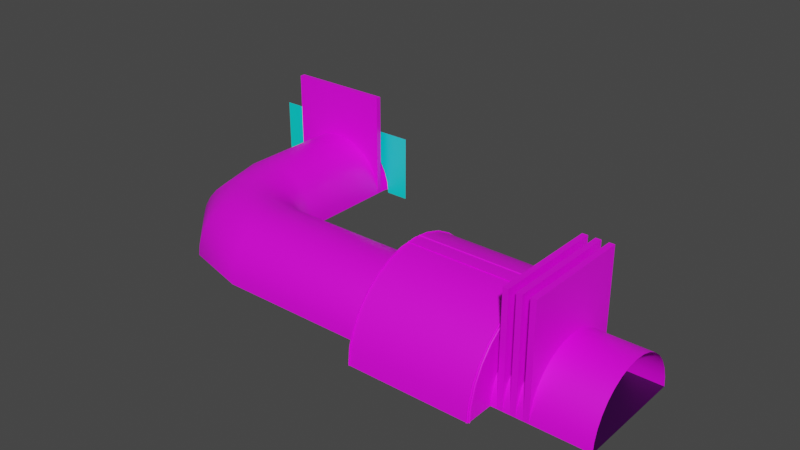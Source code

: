 # Source: C10L2.blend  (saved by Blender 3.5.10; exported with 4.5.12 LTS)
import bpy
from mathutils import Matrix  # noqa: F401  (used for matrix-valued properties, if any)

bpy.ops.wm.read_factory_settings(use_empty=True)
scene = bpy.context.scene
scene.name = 'Scene'

# ---- collections
col_room5 = bpy.data.collections.new('Room5'); scene.collection.children.link(col_room5)

# ---- images (referenced by path relative to the original .blend; pixels are not part of the script)
import os
ASSET_DIR = os.environ.get("B2B_ASSET_DIR", "")  # directory of the original .blend (textures are referenced by path, not embedded)
HERE = os.path.dirname(os.path.abspath(__file__))  # packed textures are extracted next to this script under _unpacked/

def load_image(name, relpath, width, height, colorspace="sRGB"):
    """Load a texture the original file referenced (path relative to the .blend, or extracted next to this script)."""
    p = next((c for c in (os.path.join(HERE, relpath), os.path.join(ASSET_DIR, relpath)) if relpath and os.path.exists(c)), "")
    if p:
        img = bpy.data.images.load(p, check_existing=True)
        img.name = name
    else:  # same state as the original file: an image datablock whose file is absent (Cycles renders it pink)
        img = bpy.data.images.new(name, width, height)
        img.source = "FILE"
        img.filepath = "//" + (relpath or name)
    img.colorspace_settings.name = colorspace
    return img
img_whitebrick_png = load_image('whitebrick.png', 'whitebrick.png', 1024, 1024, 'sRGB')
img_tx_metal_png = load_image('tx_metal.png', 'tx_metal.png', 1024, 1024, 'sRGB')

# ---- materials (node trees are filled in below, after node groups)
mat_skybox = bpy.data.materials.new('Skybox')
mat_uv_asphalt = bpy.data.materials.new('uv_asphalt')
mat_uv_concrete = bpy.data.materials.new('uv_concrete')
mat_uv_metal = bpy.data.materials.new('uv_metal')

# ---- node groups
ng_auto_smooth = bpy.data.node_groups.new('Auto Smooth', 'GeometryNodeTree')
_s = ng_auto_smooth.interface.new_socket(name='Geometry', in_out='OUTPUT', socket_type='NodeSocketGeometry')
_s = ng_auto_smooth.interface.new_socket(name='Geometry', in_out='INPUT', socket_type='NodeSocketGeometry')
_s = ng_auto_smooth.interface.new_socket(name='Angle', in_out='INPUT', socket_type='NodeSocketFloat')
_s.subtype = 'ANGLE'
_s.min_value = 0.0
_s.max_value = 3.142
ng_auto_smooth.is_modifier = True
_N = ng_auto_smooth.nodes; _L = ng_auto_smooth.links
n0 = _N.new('NodeGroupOutput'); n0.name = 'Group Output'; n0.location = (480, -100)
n1 = _N.new('NodeGroupInput'); n1.name = 'Group Input'; n1.location = (-420, -300)
n2 = _N.new('NodeGroupInput'); n2.name = 'Group Input.001'; n2.location = (-60, -100)
n3 = _N.new('GeometryNodeSetShadeSmooth'); n3.name = 'Set Shade Smooth'; n3.location = (120, -100)
n3.domain = 'EDGE'
n4 = _N.new('GeometryNodeSetShadeSmooth'); n4.name = 'Set Shade Smooth.001'; n4.location = (300, -100)
n5 = _N.new('GeometryNodeInputMeshEdgeAngle'); n5.name = 'Edge Angle'; n5.location = (-420, -220)
n6 = _N.new('GeometryNodeInputEdgeSmooth'); n6.name = 'Is Edge Smooth'; n6.location = (-60, -160)
n7 = _N.new('GeometryNodeInputShadeSmooth'); n7.name = 'Is Face Smooth'; n7.location = (-240, -340)
n8 = _N.new('FunctionNodeBooleanMath'); n8.name = 'Boolean Math'; n8.location = (-60, -220)
n9 = _N.new('FunctionNodeCompare'); n9.name = 'Compare'; n9.location = (-240, -180)
n9.operation = 'LESS_EQUAL'
_L.new(n5.outputs[0], n9.inputs[0])
_L.new(n4.outputs[0], n0.inputs[0])
_L.new(n1.outputs[1], n9.inputs[1])
_L.new(n9.outputs[0], n8.inputs[0])
_L.new(n7.outputs[0], n8.inputs[1])
_L.new(n2.outputs[0], n3.inputs[0])
_L.new(n6.outputs[0], n3.inputs[1])
_L.new(n3.outputs[0], n4.inputs[0])
_L.new(n8.outputs[0], n3.inputs[2])
n0.is_active_output = True

# ---- material node trees
mat_skybox.use_nodes = True; mat_skybox.node_tree.nodes.clear()
_N = mat_skybox.node_tree.nodes; _L = mat_skybox.node_tree.links
n0 = _N.new('ShaderNodeBsdfPrincipled'); n0.name = 'Principled BSDF'; n0.location = (10, 300)
n0.distribution = 'GGX'
n0.subsurface_method = 'RANDOM_WALK_SKIN'
n0.inputs[0].default_value = (0.0, 0.8, 0.739, 1.0)
n0.inputs[3].default_value = 1.45
n0.inputs[27].default_value = (0.0, 0.0, 0.0, 1.0)
n0.inputs[28].default_value = 1.0
n1 = _N.new('ShaderNodeOutputMaterial'); n1.name = 'Material Output'; n1.location = (300, 300)
_L.new(n0.outputs[0], n1.inputs[0])
n1.is_active_output = True
mat_uv_asphalt.use_nodes = True; mat_uv_asphalt.node_tree.nodes.clear()
_N = mat_uv_asphalt.node_tree.nodes; _L = mat_uv_asphalt.node_tree.links
n0 = _N.new('ShaderNodeBsdfPrincipled'); n0.name = 'Principled BSDF'; n0.location = (29, 300)
n0.distribution = 'GGX'
n0.subsurface_method = 'RANDOM_WALK_SKIN'
n0.inputs[3].default_value = 1.45
n0.inputs[27].default_value = (0.0, 0.0, 0.0, 1.0)
n0.inputs[28].default_value = 1.0
n1 = _N.new('ShaderNodeOutputMaterial'); n1.name = 'Material Output'; n1.location = (319, 300)
n2 = _N.new('ShaderNodeVectorMath'); n2.name = 'Vector Math'; n2.location = (-191, 277)
n2.operation = 'MULTIPLY'
n3 = _N.new('ShaderNodeTexImage'); n3.name = 'Image Texture'; n3.location = (-503, 91)
n3.image = img_whitebrick_png
n4 = _N.new('ShaderNodeRGB'); n4.name = 'RGB'; n4.location = (-399, 274)
n4.outputs[0].default_value = (0.03272, 0.03465, 0.05088, 1.0)
_L.new(n0.outputs[0], n1.inputs[0])
_L.new(n2.outputs[0], n0.inputs[0])
_L.new(n3.outputs[0], n2.inputs[1])
_L.new(n4.outputs[0], n2.inputs[0])
n1.is_active_output = True
mat_uv_concrete.use_nodes = True; mat_uv_concrete.node_tree.nodes.clear()
_N = mat_uv_concrete.node_tree.nodes; _L = mat_uv_concrete.node_tree.links
n0 = _N.new('ShaderNodeBsdfPrincipled'); n0.name = 'Principled BSDF'; n0.location = (29, 300)
n0.distribution = 'GGX'
n0.subsurface_method = 'RANDOM_WALK_SKIN'
n0.inputs[3].default_value = 1.45
n0.inputs[27].default_value = (0.0, 0.0, 0.0, 1.0)
n0.inputs[28].default_value = 1.0
n1 = _N.new('ShaderNodeOutputMaterial'); n1.name = 'Material Output'; n1.location = (319, 300)
n2 = _N.new('ShaderNodeTexImage'); n2.name = 'Image Texture'; n2.location = (-503, 91)
n2.image = img_whitebrick_png
n3 = _N.new('ShaderNodeRGB'); n3.name = 'RGB'; n3.location = (-399, 274)
n3.outputs[0].default_value = (1.0, 1.0, 1.0, 1.0)
n4 = _N.new('ShaderNodeVectorMath'); n4.name = 'Vector Math'; n4.location = (-191, 277)
n4.operation = 'MULTIPLY'
_L.new(n0.outputs[0], n1.inputs[0])
_L.new(n4.outputs[0], n0.inputs[0])
_L.new(n2.outputs[0], n4.inputs[1])
_L.new(n3.outputs[0], n4.inputs[0])
n1.is_active_output = True
mat_uv_metal.use_nodes = True; mat_uv_metal.node_tree.nodes.clear()
_N = mat_uv_metal.node_tree.nodes; _L = mat_uv_metal.node_tree.links
n0 = _N.new('ShaderNodeBsdfPrincipled'); n0.name = 'Principled BSDF'; n0.location = (29, 300)
n0.distribution = 'GGX'
n0.subsurface_method = 'RANDOM_WALK_SKIN'
n0.inputs[3].default_value = 1.45
n0.inputs[27].default_value = (0.0, 0.0, 0.0, 1.0)
n0.inputs[28].default_value = 1.0
n1 = _N.new('ShaderNodeOutputMaterial'); n1.name = 'Material Output'; n1.location = (319, 300)
n2 = _N.new('ShaderNodeTexImage'); n2.name = 'Image Texture'; n2.location = (-503, 91)
n2.image = img_tx_metal_png
_L.new(n0.outputs[0], n1.inputs[0])
_L.new(n2.outputs[0], n0.inputs[0])
n1.is_active_output = True

# ---- world
world_world = bpy.data.worlds.new('World'); scene.world = world_world
world_world.use_nodes = True; world_world.node_tree.nodes.clear()
_N = world_world.node_tree.nodes; _L = world_world.node_tree.links
n0 = _N.new('ShaderNodeOutputWorld'); n0.name = 'World Output'; n0.location = (300, 300)
n1 = _N.new('ShaderNodeBackground'); n1.name = 'Background'; n1.location = (10, 300)
n1.inputs[0].default_value = (0.05088, 0.05088, 0.05088, 1.0)
_L.new(n1.outputs[0], n0.inputs[0])
n0.is_active_output = True
world_world.color = (0.05088, 0.05088, 0.05088)
world_world.use_sun_shadow = False
world_world.sun_shadow_jitter_overblur = 0.0

# ---- meshes
me_circle_008 = bpy.data.meshes.new('Circle.008')
me_circle_008.from_pydata([(0.0, 13.75, -5.215e-08), (20.0, -13.75, -5.215e-08), (0.0, -1.907e-06, 8.875), (0.0, 1.756, 8.702), (0.0, 3.444, 8.19), (0.0, 5.0, 7.358), (0.0, 6.364, 6.239), (0.0, 7.483, 4.875), (0.0, 8.315, 3.319), (0.0, 8.827, 1.631), (0.0, 9.0, 0.0), (0.0, -9.0, 0.0), (0.0, -8.827, 1.631), (0.0, -8.315, 3.319), (0.0, -7.483, 4.875), (0.0, -6.364, 6.239), (0.0, -5.0, 7.358), (0.0, -3.444, 8.19), (0.0, -1.756, 8.702), (20.0, -1.907e-06, 8.875), (20.0, -1.756, 8.702), (20.0, -3.444, 8.19), (20.0, -5.0, 7.358), (20.0, -6.364, 6.239), (20.0, -7.483, 4.875), (20.0, -8.315, 3.319), (20.0, -8.827, 1.631), (20.0, -9.0, 0.0), (20.0, 9.0, 0.0), (20.0, 8.827, 1.631), (20.0, 8.315, 3.319), (20.0, 7.483, 4.875), (20.0, 6.364, 6.239), (20.0, 5.0, 7.358), (20.0, 3.444, 8.19), (20.0, 1.756, 8.702), (21.0, 5.0, 7.358), (21.9, 5.0, 7.358), (21.9, 3.444, 8.19), (21.0, 3.444, 8.19), (21.0, -8.827, 1.631), (21.9, -8.827, 1.631), (21.9, -9.0, 9.537e-07), (21.0, -9.0, 9.537e-07), (21.0, -1.907e-06, 8.875), (21.9, -1.907e-06, 8.875), (21.9, -1.756, 8.702), (21.0, -1.756, 8.702), (21.9, 1.756, 8.702), (21.0, 1.756, 8.702), (21.9, 9.0, 9.537e-07), (21.0, 9.0, 9.537e-07), (21.9, -3.444, 8.19), (21.0, -3.444, 8.19), (21.9, 8.827, 1.631), (21.0, 8.827, 1.631), (21.9, -5.0, 7.358), (21.0, -5.0, 7.358), (21.9, 8.315, 3.319), (21.0, 8.315, 3.319), (21.9, -6.364, 6.239), (21.0, -6.364, 6.239), (21.9, 7.483, 4.875), (21.0, 7.483, 4.875), (21.9, -7.483, 4.875), (21.0, -7.483, 4.875), (21.9, 6.364, 6.239), (21.0, 6.364, 6.239), (21.9, -8.315, 3.319), (21.0, -8.315, 3.319), (21.0, 5.0, 17.91), (21.9, 5.0, 17.91), (21.9, 3.444, 17.91), (21.0, 3.444, 17.91), (21.0, -8.827, 17.91), (21.9, -8.827, 17.91), (21.9, -9.0, 17.91), (21.0, -9.0, 17.91), (21.0, -1.907e-06, 17.91), (21.9, -1.907e-06, 17.91), (21.9, -1.756, 17.91), (21.0, -1.756, 17.91), (21.9, 1.756, 17.91), (21.0, 1.756, 17.91), (21.9, 9.0, 17.91), (21.0, 9.0, 17.91), (21.9, -3.444, 17.91), (21.0, -3.444, 17.91), (21.9, 8.827, 17.91), (21.0, 8.827, 17.91), (21.9, -5.0, 17.91), (21.0, -5.0, 17.91), (21.9, 8.315, 17.91), (21.0, 8.315, 17.91), (21.9, -6.364, 17.91), (21.0, -6.364, 17.91), (21.9, 7.483, 17.91), (21.0, 7.483, 17.91), (21.9, -7.483, 17.91), (21.0, -7.483, 17.91), (21.9, 6.364, 17.91), (21.0, 6.364, 17.91), (21.9, -8.315, 17.91), (21.0, -8.315, 17.91), (23.0, 5.0, 7.358), (23.9, 5.0, 7.358), (23.9, 3.444, 8.19), (23.0, 3.444, 8.19), (23.0, -8.827, 1.631), (23.9, -8.827, 1.631), (23.9, -9.0, 9.537e-07), (23.0, -9.0, 9.537e-07), (23.0, -1.907e-06, 8.875), (23.9, -1.907e-06, 8.875), (23.9, -1.756, 8.702), (23.0, -1.756, 8.702), (23.9, 1.756, 8.702), (23.0, 1.756, 8.702), (23.9, 9.0, 9.537e-07), (23.0, 9.0, 9.537e-07), (23.9, -3.444, 8.19), (23.0, -3.444, 8.19), (23.9, 8.827, 1.631), (23.0, 8.827, 1.631), (23.9, -5.0, 7.358), (23.0, -5.0, 7.358), (23.9, 8.315, 3.319), (23.0, 8.315, 3.319), (23.9, -6.364, 6.239), (23.0, -6.364, 6.239), (23.9, 7.483, 4.875), (23.0, 7.483, 4.875), (23.9, -7.483, 4.875), (23.0, -7.483, 4.875), (23.9, 6.364, 6.239), (23.0, 6.364, 6.239), (23.9, -8.315, 3.319), (23.0, -8.315, 3.319), (23.0, 5.0, 17.91), (23.9, 5.0, 17.91), (23.9, 3.444, 17.91), (23.0, 3.444, 17.91), (23.0, -8.827, 17.91), (23.9, -8.827, 17.91), (23.9, -9.0, 17.91), (23.0, -9.0, 17.91), (23.0, -1.907e-06, 17.91), (23.9, -1.907e-06, 17.91), (23.9, -1.756, 17.91), (23.0, -1.756, 17.91), (23.9, 1.756, 17.91), (23.0, 1.756, 17.91), (23.9, 9.0, 17.91), (23.0, 9.0, 17.91), (23.9, -3.444, 17.91), (23.0, -3.444, 17.91), (23.9, 8.827, 17.91), (23.0, 8.827, 17.91), (23.9, -5.0, 17.91), (23.0, -5.0, 17.91), (23.9, 8.315, 17.91), (23.0, 8.315, 17.91), (23.9, -6.364, 17.91), (23.0, -6.364, 17.91), (23.9, 7.483, 17.91), (23.0, 7.483, 17.91), (23.9, -7.483, 17.91), (23.0, -7.483, 17.91), (23.9, 6.364, 17.91), (23.0, 6.364, 17.91), (23.9, -8.315, 17.91), (23.0, -8.315, 17.91), (25.0, 5.0, 7.358), (25.9, 5.0, 7.358), (25.9, 3.444, 8.19), (25.0, 3.444, 8.19), (25.0, -8.827, 1.631), (25.9, -8.827, 1.631), (25.9, -9.0, 9.537e-07), (25.0, -9.0, 9.537e-07), (25.0, -1.907e-06, 8.875), (25.9, -1.907e-06, 8.875), (25.9, -1.756, 8.702), (25.0, -1.756, 8.702), (25.9, 1.756, 8.702), (25.0, 1.756, 8.702), (25.9, 9.0, 9.537e-07), (25.0, 9.0, 9.537e-07), (25.9, -3.444, 8.19), (25.0, -3.444, 8.19), (25.9, 8.827, 1.631), (25.0, 8.827, 1.631), (25.9, -5.0, 7.358), (25.0, -5.0, 7.358), (25.9, 8.315, 3.319), (25.0, 8.315, 3.319), (25.9, -6.364, 6.239), (25.0, -6.364, 6.239), (25.9, 7.483, 4.875), (25.0, 7.483, 4.875), (25.9, -7.483, 4.875), (25.0, -7.483, 4.875), (25.9, 6.364, 6.239), (25.0, 6.364, 6.239), (25.9, -8.315, 3.319), (25.0, -8.315, 3.319), (25.0, 5.0, 17.91), (25.9, 5.0, 17.91), (25.9, 3.444, 17.91), (25.0, 3.444, 17.91), (25.0, -8.827, 17.91), (25.9, -8.827, 17.91), (25.9, -9.0, 17.91), (25.0, -9.0, 17.91), (25.0, -1.907e-06, 17.91), (25.9, -1.907e-06, 17.91), (25.9, -1.756, 17.91), (25.0, -1.756, 17.91), (25.9, 1.756, 17.91), (25.0, 1.756, 17.91), (25.9, 9.0, 17.91), (25.0, 9.0, 17.91), (25.9, -3.444, 17.91), (25.0, -3.444, 17.91), (25.9, 8.827, 17.91), (25.0, 8.827, 17.91), (25.9, -5.0, 17.91), (25.0, -5.0, 17.91), (25.9, 8.315, 17.91), (25.0, 8.315, 17.91), (25.9, -6.364, 17.91), (25.0, -6.364, 17.91), (25.9, 7.483, 17.91), (25.0, 7.483, 17.91), (25.9, -7.483, 17.91), (25.0, -7.483, 17.91), (25.9, 6.364, 17.91), (25.0, 6.364, 17.91), (25.9, -8.315, 17.91), (25.0, -8.315, 17.91), (35.0, 5.0, 7.358), (35.0, 3.444, 8.19), (35.0, -8.827, 1.631), (35.0, -9.0, 9.537e-07), (35.0, -1.907e-06, 8.875), (35.0, -1.756, 8.702), (35.0, 1.756, 8.702), (35.0, 9.0, 9.537e-07), (35.0, -3.444, 8.19), (35.0, 8.827, 1.631), (35.0, -5.0, 7.358), (35.0, 8.315, 3.319), (35.0, -6.364, 6.239), (35.0, 7.483, 4.875), (35.0, -7.483, 4.875), (35.0, 6.364, 6.239), (35.0, -8.315, 3.319), (20.0, -1.907e-06, 9.875), (20.0, -1.951, 9.683), (20.0, -3.827, 9.114), (20.0, -5.556, 8.19), (20.0, -7.071, 6.946), (20.0, -8.315, 5.431), (20.0, -9.239, 3.702), (20.0, -9.808, 1.826), (20.0, -10.0, -5.215e-08), (20.0, 10.0, 0.0), (20.0, 9.808, 1.826), (20.0, 9.239, 3.702), (20.0, 8.315, 5.431), (20.0, 7.071, 6.946), (20.0, 5.556, 8.19), (20.0, 3.827, 9.114), (20.0, 1.951, 9.683), (20.0, -1.907e-06, 8.875), (20.0, -1.756, 8.702), (20.0, -3.444, 8.19), (20.0, -5.0, 7.358), (20.0, -6.364, 6.239), (20.0, -7.483, 4.875), (20.0, -8.315, 3.319), (20.0, -8.827, 1.631), (20.0, -9.0, 0.0), (19.0, 5.556, 8.19), (19.0, 7.071, 6.946), (19.0, 8.315, 5.431), (19.0, 9.239, 3.702), (19.0, 10.0, 0.0), (19.0, 9.808, 1.826), (19.0, -10.0, -5.215e-08), (19.0, -9.808, 1.826), (19.0, -9.239, 3.702), (19.0, -8.315, 5.431), (19.0, -7.071, 6.946), (19.0, -5.556, 8.19), (19.0, -3.827, 9.114), (19.0, -1.907e-06, 9.875), (19.0, -1.951, 9.683), (20.0, 9.0, 0.0), (20.0, 8.827, 1.631), (20.0, 8.315, 3.319), (20.0, 7.483, 4.875), (20.0, 6.364, 6.239), (20.0, 5.0, 7.358), (20.0, 3.444, 8.19), (20.0, 1.756, 8.702), (19.0, 3.827, 9.114), (19.0, 1.951, 9.683), (19.0, -1.756, 8.702), (19.0, -1.907e-06, 8.875), (19.0, -3.444, 8.19), (19.0, -5.0, 7.358), (19.0, -6.364, 6.239), (19.0, -7.483, 4.875), (19.0, -8.315, 3.319), (19.0, -8.827, 1.631), (19.0, -9.0, 0.0), (19.0, 1.756, 8.702), (19.0, 3.444, 8.19), (19.0, 5.0, 7.358), (19.0, 6.364, 6.239), (19.0, 7.483, 4.875), (19.0, 8.315, 3.319), (19.0, 8.827, 1.631), (19.0, 9.0, 0.0), (0.0, 13.49, 2.682), (0.0, 12.7, 5.262), (0.0, 11.43, 7.639), (0.0, 9.723, 9.723), (0.0, 7.639, 11.43), (0.0, 5.262, 12.7), (0.0, 2.682, 13.49), (0.0, -1.907e-06, 13.75), (0.0, -2.682, 13.49), (0.0, -5.262, 12.7), (0.0, -7.639, 11.43), (0.0, -9.723, 9.723), (0.0, -11.43, 7.639), (0.0, -12.7, 5.262), (0.0, -13.49, 2.682), (0.0, -13.75, -5.215e-08), (20.0, -12.7, 5.262), (20.0, -11.43, 7.639), (20.0, -9.723, 9.723), (20.0, -7.639, 11.43), (20.0, -5.262, 12.7), (20.0, -2.682, 13.49), (20.0, -1.907e-06, 13.75), (20.0, 2.682, 13.49), (20.0, 5.262, 12.7), (20.0, 7.639, 11.43), (20.0, 9.723, 9.723), (20.0, 11.43, 7.639), (20.0, 12.7, 5.262), (20.0, 13.49, 2.682), (20.0, 13.75, -5.215e-08), (20.0, -13.49, 2.682)], [], [(10, 11, 27, 28), (10, 28, 355, 0), (27, 11, 340, 1), (337, 342, 341, 338), (336, 343, 342, 337), (338, 341, 356, 339), (347, 346, 333, 332), (348, 347, 332, 331), (346, 345, 334, 333), (43, 40, 74, 77), (51, 43, 42, 50), (59, 55, 89, 93), (45, 46, 80, 79), (56, 60, 94, 90), (47, 44, 78, 81), (68, 41, 75, 102), (61, 57, 91, 95), (38, 48, 82, 72), (40, 69, 103, 74), (42, 43, 77, 76), (58, 62, 96, 92), (49, 39, 73, 83), (63, 59, 93, 97), (46, 52, 86, 80), (60, 64, 98, 94), (53, 47, 81, 87), (74, 103, 102, 75), (70, 101, 100, 71), (103, 99, 98, 102), (101, 97, 96, 100), (99, 95, 94, 98), (97, 93, 92, 96), (95, 91, 90, 94), (93, 89, 88, 92), (91, 87, 86, 90), (89, 85, 84, 88), (78, 83, 82, 79), (87, 81, 80, 86), (83, 73, 72, 82), (81, 78, 79, 80), (77, 74, 75, 76), (73, 70, 71, 72), (54, 58, 92, 88), (36, 67, 101, 70), (41, 42, 76, 75), (57, 53, 87, 91), (66, 37, 71, 100), (39, 36, 70, 73), (52, 56, 90, 86), (69, 65, 99, 103), (37, 38, 72, 71), (55, 51, 85, 89), (64, 68, 102, 98), (50, 54, 88, 84), (51, 50, 84, 85), (67, 63, 97, 101), (44, 49, 83, 78), (62, 66, 100, 96), (48, 45, 79, 82), (65, 61, 95, 99), (111, 108, 142, 145), (119, 111, 110, 118), (127, 123, 157, 161), (113, 114, 148, 147), (124, 128, 162, 158), (115, 112, 146, 149), (136, 109, 143, 170), (129, 125, 159, 163), (106, 116, 150, 140), (108, 137, 171, 142), (110, 111, 145, 144), (126, 130, 164, 160), (117, 107, 141, 151), (131, 127, 161, 165), (114, 120, 154, 148), (128, 132, 166, 162), (121, 115, 149, 155), (142, 171, 170, 143), (138, 169, 168, 139), (171, 167, 166, 170), (169, 165, 164, 168), (167, 163, 162, 166), (165, 161, 160, 164), (163, 159, 158, 162), (161, 157, 156, 160), (159, 155, 154, 158), (157, 153, 152, 156), (146, 151, 150, 147), (155, 149, 148, 154), (151, 141, 140, 150), (149, 146, 147, 148), (145, 142, 143, 144), (141, 138, 139, 140), (122, 126, 160, 156), (104, 135, 169, 138), (109, 110, 144, 143), (125, 121, 155, 159), (134, 105, 139, 168), (107, 104, 138, 141), (120, 124, 158, 154), (137, 133, 167, 171), (105, 106, 140, 139), (123, 119, 153, 157), (132, 136, 170, 166), (118, 122, 156, 152), (119, 118, 152, 153), (135, 131, 165, 169), (112, 117, 151, 146), (130, 134, 168, 164), (116, 113, 147, 150), (133, 129, 163, 167), (179, 176, 210, 213), (187, 179, 178, 186), (195, 191, 225, 229), (181, 182, 216, 215), (192, 196, 230, 226), (183, 180, 214, 217), (204, 177, 211, 238), (197, 193, 227, 231), (174, 184, 218, 208), (176, 205, 239, 210), (178, 179, 213, 212), (194, 198, 232, 228), (185, 175, 209, 219), (199, 195, 229, 233), (182, 188, 222, 216), (196, 200, 234, 230), (189, 183, 217, 223), (210, 239, 238, 211), (206, 237, 236, 207), (239, 235, 234, 238), (237, 233, 232, 236), (235, 231, 230, 234), (233, 229, 228, 232), (231, 227, 226, 230), (229, 225, 224, 228), (227, 223, 222, 226), (225, 221, 220, 224), (214, 219, 218, 215), (223, 217, 216, 222), (219, 209, 208, 218), (217, 214, 215, 216), (213, 210, 211, 212), (209, 206, 207, 208), (190, 194, 228, 224), (172, 203, 237, 206), (177, 178, 212, 211), (193, 189, 223, 227), (202, 173, 207, 236), (175, 172, 206, 209), (188, 192, 226, 222), (205, 201, 235, 239), (173, 174, 208, 207), (191, 187, 221, 225), (200, 204, 238, 234), (186, 190, 224, 220), (187, 186, 220, 221), (203, 199, 233, 237), (180, 185, 219, 214), (198, 202, 236, 232), (184, 181, 215, 218), (201, 197, 231, 235), (28, 27, 43, 51), (50, 42, 111, 119), (118, 110, 179, 187), (27, 26, 40, 43), (26, 25, 69, 40), (25, 24, 65, 69), (24, 23, 61, 65), (23, 22, 57, 61), (22, 21, 53, 57), (21, 20, 47, 53), (20, 19, 44, 47), (19, 35, 49, 44), (35, 34, 39, 49), (34, 33, 36, 39), (33, 32, 67, 36), (32, 31, 63, 67), (31, 30, 59, 63), (30, 29, 55, 59), (29, 28, 51, 55), (54, 50, 119, 123), (58, 54, 123, 127), (62, 58, 127, 131), (66, 62, 131, 135), (37, 66, 135, 104), (38, 37, 104, 107), (48, 38, 107, 117), (45, 48, 117, 112), (46, 45, 112, 115), (52, 46, 115, 121), (56, 52, 121, 125), (60, 56, 125, 129), (64, 60, 129, 133), (68, 64, 133, 137), (41, 68, 137, 108), (42, 41, 108, 111), (110, 109, 176, 179), (109, 136, 205, 176), (136, 132, 201, 205), (132, 128, 197, 201), (128, 124, 193, 197), (124, 120, 189, 193), (120, 114, 183, 189), (114, 113, 180, 183), (113, 116, 185, 180), (116, 106, 175, 185), (106, 105, 172, 175), (105, 134, 203, 172), (134, 130, 199, 203), (130, 126, 195, 199), (126, 122, 191, 195), (122, 118, 187, 191), (198, 194, 251, 253), (190, 186, 247, 249), (182, 181, 244, 245), (204, 200, 254, 256), (196, 192, 250, 252), (181, 184, 246, 244), (177, 204, 256, 242), (178, 177, 242, 243), (202, 198, 253, 255), (194, 190, 249, 251), (188, 182, 245, 248), (186, 178, 243, 247), (174, 173, 240, 241), (200, 196, 252, 254), (192, 188, 248, 250), (184, 174, 241, 246), (173, 202, 255, 240), (355, 354, 325, 0), (339, 356, 1, 340), (345, 344, 335, 334), (349, 348, 331, 330), (350, 349, 330, 329), (335, 344, 343, 336), (269, 268, 286, 285), (279, 280, 314, 313), (268, 267, 288, 286), (305, 274, 309, 317), (278, 279, 313, 312), (267, 266, 287, 288), (304, 305, 317, 318), (277, 278, 312, 311), (303, 304, 318, 319), (276, 277, 311, 310), (302, 303, 319, 320), (275, 276, 310, 308), (301, 302, 320, 321), (274, 275, 308, 309), (265, 264, 290, 289), (324, 323, 288, 287), (323, 322, 286, 288), (322, 321, 285, 286), (321, 320, 284, 285), (320, 319, 283, 284), (319, 318, 306, 283), (318, 317, 307, 306), (317, 309, 296, 307), (309, 308, 297, 296), (308, 310, 295, 297), (310, 311, 294, 295), (311, 312, 293, 294), (312, 313, 292, 293), (313, 314, 291, 292), (314, 315, 290, 291), (315, 316, 289, 290), (280, 281, 315, 314), (258, 257, 296, 297), (270, 269, 285, 284), (281, 282, 316, 315), (259, 258, 297, 295), (271, 270, 284, 283), (260, 259, 295, 294), (272, 271, 283, 306), (261, 260, 294, 293), (273, 272, 306, 307), (262, 261, 293, 292), (257, 273, 307, 296), (298, 299, 323, 324), (263, 262, 292, 291), (299, 300, 322, 323), (264, 263, 291, 290), (300, 301, 321, 322), (350, 329, 328, 351), (352, 351, 328, 327), (353, 352, 327, 326), (326, 325, 354, 353), (3, 331, 332, 2), (4, 330, 331, 3), (5, 329, 330, 4), (6, 328, 329, 5), (7, 327, 328, 6), (8, 326, 327, 7), (9, 325, 326, 8), (10, 0, 325, 9), (2, 332, 333, 18), (18, 333, 334, 17), (17, 334, 335, 16), (16, 335, 336, 15), (15, 336, 337, 14), (14, 337, 338, 13), (13, 338, 339, 12), (12, 339, 340, 11), (28, 29, 354, 355), (29, 30, 353, 354), (30, 31, 352, 353), (31, 32, 351, 352), (32, 33, 350, 351), (33, 34, 349, 350), (34, 35, 348, 349), (35, 19, 347, 348), (19, 20, 346, 347), (20, 21, 345, 346), (21, 22, 344, 345), (22, 23, 343, 344), (23, 24, 342, 343), (24, 25, 341, 342), (25, 26, 356, 341), (26, 27, 1, 356)])
me_circle_008.polygons.foreach_set('use_smooth', [1, 1, 1, 1, 1, 1, 1, 1, 1, 1, 1, 1, 1, 1, 1, 1, 1, 1, 1, 1, 1, 1, 1, 1, 1, 1, 1, 1, 1, 1, 1, 1, 1, 1, 1, 1, 1, 1, 1, 1, 1, 1, 1, 1, 1, 1, 1, 1, 1, 1, 1, 1, 1, 1, 1, 1, 1, 1, 1, 1, 1, 1, 1, 1, 1, 1, 1, 1, 1, 1, 1, 1, 1, 1, 1, 1, 1, 1, 1, 1, 1, 1, 1, 1, 1, 1, 1, 1, 1, 1, 1, 1, 1, 1, 1, 1, 1, 1, 1, 1, 1, 1, 1, 1, 1, 1, 1, 1, 1, 1, 1, 1, 1, 1, 1, 1, 1, 1, 1, 1, 1, 1, 1, 1, 1, 1, 1, 1, 1, 1, 1, 1, 1, 1, 1, 1, 1, 1, 1, 1, 1, 1, 1, 1, 1, 1, 1, 1, 1, 1, 1, 1, 1, 1, 1, 1, 1, 1, 1, 1, 1, 1, 1, 1, 1, 1, 1, 1, 1, 1, 1, 1, 1, 1, 1, 1, 1, 1, 1, 1, 1, 1, 1, 1, 1, 1, 1, 1, 1, 1, 1, 1, 1, 1, 1, 1, 1, 1, 1, 1, 1, 1, 1, 1, 1, 1, 1, 1, 1, 1, 1, 1, 1, 1, 1, 1, 1, 1, 1, 1, 1, 1, 1, 1, 1, 1, 1, 1, 1, 1, 1, 1, 1, 1, 1, 1, 0, 1, 0, 1, 1, 0, 1, 1, 1, 1, 1, 1, 1, 1, 0, 0, 0, 0, 0, 0, 0, 0, 0, 0, 0, 0, 0, 0, 0, 0, 0, 1, 0, 0, 1, 0, 0, 0, 0, 0, 0, 0, 0, 1, 0, 1, 0, 1, 1, 1, 1, 1, 1, 1, 1, 1, 1, 1, 1, 1, 1, 1, 1, 1, 1, 1, 1, 1, 1, 1, 1, 1, 1, 1, 1, 1, 1, 1, 1, 1, 1, 1, 1, 1])
me_circle_008.polygons.foreach_set('material_index', [1, 1, 1, 2, 2, 2, 2, 2, 2, 2, 1, 2, 2, 2, 2, 2, 2, 2, 2, 2, 2, 2, 2, 2, 2, 2, 2, 2, 2, 2, 2, 2, 2, 2, 2, 2, 2, 2, 2, 2, 2, 2, 2, 2, 2, 2, 2, 2, 2, 2, 2, 2, 2, 2, 2, 2, 2, 2, 2, 2, 2, 1, 2, 2, 2, 2, 2, 2, 2, 2, 2, 2, 2, 2, 2, 2, 2, 2, 2, 2, 2, 2, 2, 2, 2, 2, 2, 2, 2, 2, 2, 2, 2, 2, 2, 2, 2, 2, 2, 2, 2, 2, 2, 2, 2, 2, 2, 2, 2, 2, 2, 2, 1, 2, 2, 2, 2, 2, 2, 2, 2, 2, 2, 2, 2, 2, 2, 2, 2, 2, 2, 2, 2, 2, 2, 2, 2, 2, 2, 2, 2, 2, 2, 2, 2, 2, 2, 2, 2, 2, 2, 2, 2, 2, 2, 2, 2, 2, 2, 2, 2, 2, 1, 1, 1, 2, 2, 2, 2, 2, 2, 2, 2, 2, 2, 2, 2, 2, 2, 2, 2, 2, 2, 2, 2, 2, 2, 2, 2, 2, 2, 2, 2, 2, 2, 2, 2, 2, 2, 2, 2, 2, 2, 2, 2, 2, 2, 2, 2, 2, 2, 2, 2, 2, 2, 2, 2, 2, 2, 2, 2, 2, 2, 2, 1, 2, 2, 2, 2, 2, 2, 2, 2, 2, 2, 2, 2, 2, 2, 2, 2, 2, 2, 2, 2, 2, 2, 2, 2, 2, 2, 2, 2, 2, 2, 2, 2, 2, 2, 2, 2, 2, 2, 2, 2, 2, 2, 2, 2, 2, 2, 2, 2, 2, 2, 2, 2, 2, 2, 2, 2, 2, 2, 2, 2, 2, 2, 2, 2, 2, 2, 2, 2, 2, 2, 2, 2, 2, 2, 2, 2, 2, 2, 2, 2, 2, 2, 2, 2, 2, 2, 2, 2, 2, 2, 2, 2, 2, 2, 2])
_uv = me_circle_008.uv_layers.new(name='UVMap')
_uv.uv.foreach_set('vector', [0.5, -0.4164, 0.5, -9.416, 10.5, -9.416, 10.5, -0.4164, 0.5, -0.4164, 10.5, -0.4164, 10.5, 1.959, 0.5, 1.959, 10.5, -9.416, 0.5, -9.416, 0.5, -11.79, 10.5, -11.79, 0.5, 2.708, 10.5, 2.708, 10.5, 1.519, 0.5, 1.519, 0.5, 3.75, 10.5, 3.75, 10.5, 2.708, 0.5, 2.708, 0.5, 1.519, 10.5, 1.519, 10.5, 0.2295, 0.5, 0.2295, 10.5, -4.916, 10.5, -6.258, 0.5, -6.258, 0.5, -4.916, 10.5, -3.575, 10.5, -4.916, 0.5, -4.916, 0.5, -3.575, 10.5, -6.258, 10.5, -7.547, 0.5, -7.547, 0.5, -6.258, -8.457, 0.0923, -8.37, 0.9077, -8.37, 9.047, -8.457, 9.047, -6.5, 0.5432, -6.5, -8.457, -6.05, -8.457, -6.05, 0.5432, 0.2007, 1.752, 0.4568, 0.9077, 0.4568, 9.047, 0.2007, 9.047, -3.957, 4.53, -4.835, 4.443, -4.835, 9.047, -3.957, 9.047, -6.457, 3.771, -7.139, 3.212, -7.139, 9.047, -6.457, 9.047, -4.835, 4.443, -3.957, 4.53, -3.957, 9.047, -4.835, 9.047, -8.114, 1.752, -8.37, 0.9077, -8.37, 9.047, -8.114, 9.047, -7.139, 3.212, -6.457, 3.771, -6.457, 9.047, -7.139, 9.047, -2.235, 4.187, -3.079, 4.443, -3.079, 9.047, -2.235, 9.047, -8.37, 0.9077, -8.114, 1.752, -8.114, 9.047, -8.37, 9.047, -6.05, 0.0923, -6.5, 0.0923, -6.5, 9.047, -6.05, 9.047, 0.2007, 1.752, -0.2152, 2.53, -0.2152, 9.047, 0.2007, 9.047, -3.079, 4.443, -2.235, 4.187, -2.235, 9.047, -3.079, 9.047, -0.2152, 2.53, 0.2007, 1.752, 0.2007, 9.047, -0.2152, 9.047, -4.835, 4.443, -5.679, 4.187, -5.679, 9.047, -4.835, 9.047, -7.139, 3.212, -7.698, 2.53, -7.698, 9.047, -7.139, 9.047, -5.679, 4.187, -4.835, 4.443, -4.835, 9.047, -5.679, 9.047, -6.5, -8.37, -6.5, -8.114, -6.05, -8.114, -6.05, -8.37, -6.5, -1.457, -6.5, -0.7748, -6.05, -0.7748, -6.05, -1.457, -6.5, -8.114, -6.5, -7.698, -6.05, -7.698, -6.05, -8.114, -6.5, -0.7748, -6.5, -0.2152, -6.05, -0.2152, -6.05, -0.7748, -6.5, -7.698, -6.5, -7.139, -6.05, -7.139, -6.05, -7.698, -6.5, -0.2152, -6.5, 0.2007, -6.05, 0.2007, -6.05, -0.2152, -6.5, -7.139, -6.5, -6.457, -6.05, -6.457, -6.05, -7.139, -6.5, 0.2007, -6.5, 0.4568, -6.05, 0.4568, -6.05, 0.2007, -6.5, -6.457, -6.5, -5.679, -6.05, -5.679, -6.05, -6.457, -6.5, 0.4568, -6.5, 0.5432, -6.05, 0.5432, -6.05, 0.4568, -6.5, -3.957, -6.5, -3.079, -6.05, -3.079, -6.05, -3.957, -6.5, -5.679, -6.5, -4.835, -6.05, -4.835, -6.05, -5.679, -6.5, -3.079, -6.5, -2.235, -6.05, -2.235, -6.05, -3.079, -6.5, -4.835, -6.5, -3.957, -6.05, -3.957, -6.05, -4.835, -6.5, -8.457, -6.5, -8.37, -6.05, -8.37, -6.05, -8.457, -6.5, -2.235, -6.5, -1.457, -6.05, -1.457, -6.05, -2.235, 0.4568, 0.9077, 0.2007, 1.752, 0.2007, 9.047, 0.4568, 9.047, -1.457, 3.771, -0.7748, 3.212, -0.7748, 9.047, -1.457, 9.047, -8.37, 0.9077, -8.457, 0.0923, -8.457, 9.047, -8.37, 9.047, -6.457, 3.771, -5.679, 4.187, -5.679, 9.047, -6.457, 9.047, -0.7748, 3.212, -1.457, 3.771, -1.457, 9.047, -0.7748, 9.047, -2.235, 4.187, -1.457, 3.771, -1.457, 9.047, -2.235, 9.047, -5.679, 4.187, -6.457, 3.771, -6.457, 9.047, -5.679, 9.047, -8.114, 1.752, -7.698, 2.53, -7.698, 9.047, -8.114, 9.047, -1.457, 3.771, -2.235, 4.187, -2.235, 9.047, -1.457, 9.047, 0.4568, 0.9077, 0.5432, 0.0923, 0.5432, 9.047, 0.4568, 9.047, -7.698, 2.53, -8.114, 1.752, -8.114, 9.047, -7.698, 9.047, 0.5432, 0.0923, 0.4568, 0.9077, 0.4568, 9.047, 0.5432, 9.047, -6.5, 0.0923, -6.05, 0.0923, -6.05, 9.047, -6.5, 9.047, -0.7748, 3.212, -0.2152, 2.53, -0.2152, 9.047, -0.7748, 9.047, -3.957, 4.53, -3.079, 4.443, -3.079, 9.047, -3.957, 9.047, -0.2152, 2.53, -0.7748, 3.212, -0.7748, 9.047, -0.2152, 9.047, -3.079, 4.443, -3.957, 4.53, -3.957, 9.047, -3.079, 9.047, -7.698, 2.53, -7.139, 3.212, -7.139, 9.047, -7.698, 9.047, -8.457, 0.0923, -8.37, 0.9077, -8.37, 9.047, -8.457, 9.047, -5.5, 0.5432, -5.5, -8.457, -5.05, -8.457, -5.05, 0.5432, 0.2007, 1.752, 0.4568, 0.9077, 0.4568, 9.047, 0.2007, 9.047, -3.957, 4.53, -4.835, 4.443, -4.835, 9.047, -3.957, 9.047, -6.457, 3.771, -7.139, 3.212, -7.139, 9.047, -6.457, 9.047, -4.835, 4.443, -3.957, 4.53, -3.957, 9.047, -4.835, 9.047, -8.114, 1.752, -8.37, 0.9077, -8.37, 9.047, -8.114, 9.047, -7.139, 3.212, -6.457, 3.771, -6.457, 9.047, -7.139, 9.047, -2.235, 4.187, -3.079, 4.443, -3.079, 9.047, -2.235, 9.047, -8.37, 0.9077, -8.114, 1.752, -8.114, 9.047, -8.37, 9.047, -5.05, 0.0923, -5.5, 0.0923, -5.5, 9.047, -5.05, 9.047, 0.2007, 1.752, -0.2152, 2.53, -0.2152, 9.047, 0.2007, 9.047, -3.079, 4.443, -2.235, 4.187, -2.235, 9.047, -3.079, 9.047, -0.2152, 2.53, 0.2007, 1.752, 0.2007, 9.047, -0.2152, 9.047, -4.835, 4.443, -5.679, 4.187, -5.679, 9.047, -4.835, 9.047, -7.139, 3.212, -7.698, 2.53, -7.698, 9.047, -7.139, 9.047, -5.679, 4.187, -4.835, 4.443, -4.835, 9.047, -5.679, 9.047, -5.5, -8.37, -5.5, -8.114, -5.05, -8.114, -5.05, -8.37, -5.5, -1.457, -5.5, -0.7748, -5.05, -0.7748, -5.05, -1.457, -5.5, -8.114, -5.5, -7.698, -5.05, -7.698, -5.05, -8.114, -5.5, -0.7748, -5.5, -0.2152, -5.05, -0.2152, -5.05, -0.7748, -5.5, -7.698, -5.5, -7.139, -5.05, -7.139, -5.05, -7.698, -5.5, -0.2152, -5.5, 0.2007, -5.05, 0.2007, -5.05, -0.2152, -5.5, -7.139, -5.5, -6.457, -5.05, -6.457, -5.05, -7.139, -5.5, 0.2007, -5.5, 0.4568, -5.05, 0.4568, -5.05, 0.2007, -5.5, -6.457, -5.5, -5.679, -5.05, -5.679, -5.05, -6.457, -5.5, 0.4568, -5.5, 0.5432, -5.05, 0.5432, -5.05, 0.4568, -5.5, -3.957, -5.5, -3.079, -5.05, -3.079, -5.05, -3.957, -5.5, -5.679, -5.5, -4.835, -5.05, -4.835, -5.05, -5.679, -5.5, -3.079, -5.5, -2.235, -5.05, -2.235, -5.05, -3.079, -5.5, -4.835, -5.5, -3.957, -5.05, -3.957, -5.05, -4.835, -5.5, -8.457, -5.5, -8.37, -5.05, -8.37, -5.05, -8.457, -5.5, -2.235, -5.5, -1.457, -5.05, -1.457, -5.05, -2.235, 0.4568, 0.9077, 0.2007, 1.752, 0.2007, 9.047, 0.4568, 9.047, -1.457, 3.771, -0.7748, 3.212, -0.7748, 9.047, -1.457, 9.047, -8.37, 0.9077, -8.457, 0.0923, -8.457, 9.047, -8.37, 9.047, -6.457, 3.771, -5.679, 4.187, -5.679, 9.047, -6.457, 9.047, -0.7748, 3.212, -1.457, 3.771, -1.457, 9.047, -0.7748, 9.047, -2.235, 4.187, -1.457, 3.771, -1.457, 9.047, -2.235, 9.047, -5.679, 4.187, -6.457, 3.771, -6.457, 9.047, -5.679, 9.047, -8.114, 1.752, -7.698, 2.53, -7.698, 9.047, -8.114, 9.047, -1.457, 3.771, -2.235, 4.187, -2.235, 9.047, -1.457, 9.047, 0.4568, 0.9077, 0.5432, 0.0923, 0.5432, 9.047, 0.4568, 9.047, -7.698, 2.53, -8.114, 1.752, -8.114, 9.047, -7.698, 9.047, 0.5432, 0.0923, 0.4568, 0.9077, 0.4568, 9.047, 0.5432, 9.047, -5.5, 0.0923, -5.05, 0.0923, -5.05, 9.047, -5.5, 9.047, -0.7748, 3.212, -0.2152, 2.53, -0.2152, 9.047, -0.7748, 9.047, -3.957, 4.53, -3.079, 4.443, -3.079, 9.047, -3.957, 9.047, -0.2152, 2.53, -0.7748, 3.212, -0.7748, 9.047, -0.2152, 9.047, -3.079, 4.443, -3.957, 4.53, -3.957, 9.047, -3.079, 9.047, -7.698, 2.53, -7.139, 3.212, -7.139, 9.047, -7.698, 9.047, -8.457, 0.0923, -8.37, 0.9077, -8.37, 9.047, -8.457, 9.047, -4.5, 0.5432, -4.5, -8.457, -4.05, -8.457, -4.05, 0.5432, 0.2007, 1.752, 0.4568, 0.9077, 0.4568, 9.047, 0.2007, 9.047, -3.957, 4.53, -4.835, 4.443, -4.835, 9.047, -3.957, 9.047, -6.457, 3.771, -7.139, 3.212, -7.139, 9.047, -6.457, 9.047, -4.835, 4.443, -3.957, 4.53, -3.957, 9.047, -4.835, 9.047, -8.114, 1.752, -8.37, 0.9077, -8.37, 9.047, -8.114, 9.047, -7.139, 3.212, -6.457, 3.771, -6.457, 9.047, -7.139, 9.047, -2.235, 4.187, -3.079, 4.443, -3.079, 9.047, -2.235, 9.047, -8.37, 0.9077, -8.114, 1.752, -8.114, 9.047, -8.37, 9.047, -4.05, 0.0923, -4.5, 0.0923, -4.5, 9.047, -4.05, 9.047, 0.2007, 1.752, -0.2152, 2.53, -0.2152, 9.047, 0.2007, 9.047, -3.079, 4.443, -2.235, 4.187, -2.235, 9.047, -3.079, 9.047, -0.2152, 2.53, 0.2007, 1.752, 0.2007, 9.047, -0.2152, 9.047, -4.835, 4.443, -5.679, 4.187, -5.679, 9.047, -4.835, 9.047, -7.139, 3.212, -7.698, 2.53, -7.698, 9.047, -7.139, 9.047, -5.679, 4.187, -4.835, 4.443, -4.835, 9.047, -5.679, 9.047, -4.5, -8.37, -4.5, -8.114, -4.05, -8.114, -4.05, -8.37, -4.5, -1.457, -4.5, -0.7748, -4.05, -0.7748, -4.05, -1.457, -4.5, -8.114, -4.5, -7.698, -4.05, -7.698, -4.05, -8.114, -4.5, -0.7748, -4.5, -0.2152, -4.05, -0.2152, -4.05, -0.7748, -4.5, -7.698, -4.5, -7.139, -4.05, -7.139, -4.05, -7.698, -4.5, -0.2152, -4.5, 0.2007, -4.05, 0.2007, -4.05, -0.2152, -4.5, -7.139, -4.5, -6.457, -4.05, -6.457, -4.05, -7.139, -4.5, 0.2007, -4.5, 0.4568, -4.05, 0.4568, -4.05, 0.2007, -4.5, -6.457, -4.5, -5.679, -4.05, -5.679, -4.05, -6.457, -4.5, 0.4568, -4.5, 0.5432, -4.05, 0.5432, -4.05, 0.4568, -4.5, -3.957, -4.5, -3.079, -4.05, -3.079, -4.05, -3.957, -4.5, -5.679, -4.5, -4.835, -4.05, -4.835, -4.05, -5.679, -4.5, -3.079, -4.5, -2.235, -4.05, -2.235, -4.05, -3.079, -4.5, -4.835, -4.5, -3.957, -4.05, -3.957, -4.05, -4.835, -4.5, -8.457, -4.5, -8.37, -4.05, -8.37, -4.05, -8.457, -4.5, -2.235, -4.5, -1.457, -4.05, -1.457, -4.05, -2.235, 0.4568, 0.9077, 0.2007, 1.752, 0.2007, 9.047, 0.4568, 9.047, -1.457, 3.771, -0.7748, 3.212, -0.7748, 9.047, -1.457, 9.047, -8.37, 0.9077, -8.457, 0.0923, -8.457, 9.047, -8.37, 9.047, -6.457, 3.771, -5.679, 4.187, -5.679, 9.047, -6.457, 9.047, -0.7748, 3.212, -1.457, 3.771, -1.457, 9.047, -0.7748, 9.047, -2.235, 4.187, -1.457, 3.771, -1.457, 9.047, -2.235, 9.047, -5.679, 4.187, -6.457, 3.771, -6.457, 9.047, -5.679, 9.047, -8.114, 1.752, -7.698, 2.53, -7.698, 9.047, -8.114, 9.047, -1.457, 3.771, -2.235, 4.187, -2.235, 9.047, -1.457, 9.047, 0.4568, 0.9077, 0.5432, 0.0923, 0.5432, 9.047, 0.4568, 9.047, -7.698, 2.53, -8.114, 1.752, -8.114, 9.047, -7.698, 9.047, 0.5432, 0.0923, 0.4568, 0.9077, 0.4568, 9.047, 0.5432, 9.047, -4.5, 0.0923, -4.05, 0.0923, -4.05, 9.047, -4.5, 9.047, -0.7748, 3.212, -0.2152, 2.53, -0.2152, 9.047, -0.7748, 9.047, -3.957, 4.53, -3.079, 4.443, -3.079, 9.047, -3.957, 9.047, -0.2152, 2.53, -0.7748, 3.212, -0.7748, 9.047, -0.2152, 9.047, -3.079, 4.443, -3.957, 4.53, -3.957, 9.047, -3.079, 9.047, -7.698, 2.53, -7.139, 3.212, -7.139, 9.047, -7.698, 9.047, 0.5, 11.91, 0.5, 2.914, 1.0, 2.914, 1.0, 11.91, -6.05, 0.5432, -6.05, -8.457, -5.5, -8.457, -5.5, 0.5432, -5.05, 0.5432, -5.05, -8.457, -4.5, -8.457, -4.5, 0.5432, 0.5, -1.979, 0.5, -1.164, 1.0, -1.164, 1.0, -1.979, 0.5, -1.164, 0.5, -0.3196, 1.0, -0.3196, 1.0, -1.164, 0.5, -0.3196, 0.5, 0.4584, 1.0, 0.4584, 1.0, -0.3196, 0.5, 0.4584, 0.5, 1.14, 1.0, 1.14, 1.0, 0.4584, 0.5, 4.232, 0.5, 4.914, 1.0, 4.914, 1.0, 4.232, 0.5, 4.914, 0.5, 5.692, 1.0, 5.692, 1.0, 4.914, 0.5, 5.692, 0.5, 6.536, 1.0, 6.536, 1.0, 5.692, 0.5, 6.536, 0.5, 7.414, 1.0, 7.414, 1.0, 6.536, 0.5, 7.414, 0.5, 8.292, 1.0, 8.292, 1.0, 7.414, 0.5, 8.292, 0.5, 9.136, 1.0, 9.136, 1.0, 8.292, 0.5, 9.136, 0.5, 9.914, 1.0, 9.914, 1.0, 9.136, 0.5, 9.914, 0.5, 10.6, 1.0, 10.6, 1.0, 9.914, 0.5, 1.14, 0.5, 0.4584, 1.0, 0.4584, 1.0, 1.14, 0.5, 0.4584, 0.5, -0.3196, 1.0, -0.3196, 1.0, 0.4584, 0.5, -0.3196, 0.5, -1.164, 1.0, -1.164, 1.0, -0.3196, 0.5, -1.164, 0.5, -1.979, 1.0, -1.979, 1.0, -1.164, -6.05, 0.9077, -6.05, 0.0923, -5.5, 0.0923, -5.5, 0.9077, -6.05, 1.752, -6.05, 0.9077, -5.5, 0.9077, -5.5, 1.752, -6.05, 2.53, -6.05, 1.752, -5.5, 1.752, -5.5, 2.53, -6.05, 3.212, -6.05, 2.53, -5.5, 2.53, -5.5, 3.212, -6.05, -1.457, -6.05, -0.7748, -5.5, -0.7748, -5.5, -1.457, -6.05, -2.235, -6.05, -1.457, -5.5, -1.457, -5.5, -2.235, -6.05, -3.079, -6.05, -2.235, -5.5, -2.235, -5.5, -3.079, -6.05, -3.957, -6.05, -3.079, -5.5, -3.079, -5.5, -3.957, -6.05, -4.835, -6.05, -3.957, -5.5, -3.957, -5.5, -4.835, -6.05, -5.679, -6.05, -4.835, -5.5, -4.835, -5.5, -5.679, -6.05, -6.457, -6.05, -5.679, -5.5, -5.679, -5.5, -6.457, -6.05, -7.139, -6.05, -6.457, -5.5, -6.457, -5.5, -7.139, -6.05, 2.53, -6.05, 3.212, -5.5, 3.212, -5.5, 2.53, -6.05, 1.752, -6.05, 2.53, -5.5, 2.53, -5.5, 1.752, -6.05, 0.9077, -6.05, 1.752, -5.5, 1.752, -5.5, 0.9077, -6.05, 0.0923, -6.05, 0.9077, -5.5, 0.9077, -5.5, 0.0923, -5.05, 0.0923, -5.05, 0.9077, -4.5, 0.9077, -4.5, 0.0923, -5.05, 0.9077, -5.05, 1.752, -4.5, 1.752, -4.5, 0.9077, -5.05, 1.752, -5.05, 2.53, -4.5, 2.53, -4.5, 1.752, -5.05, 2.53, -5.05, 3.212, -4.5, 3.212, -4.5, 2.53, -5.05, -7.139, -5.05, -6.457, -4.5, -6.457, -4.5, -7.139, -5.05, -6.457, -5.05, -5.679, -4.5, -5.679, -4.5, -6.457, -5.05, -5.679, -5.05, -4.835, -4.5, -4.835, -4.5, -5.679, -5.05, -4.835, -5.05, -3.957, -4.5, -3.957, -4.5, -4.835, -5.05, -3.957, -5.05, -3.079, -4.5, -3.079, -4.5, -3.957, -5.05, -3.079, -5.05, -2.235, -4.5, -2.235, -4.5, -3.079, -5.05, -2.235, -5.05, -1.457, -4.5, -1.457, -4.5, -2.235, -5.05, -1.457, -5.05, -0.7748, -4.5, -0.7748, -4.5, -1.457, -5.05, 3.212, -5.05, 2.53, -4.5, 2.53, -4.5, 3.212, -5.05, 2.53, -5.05, 1.752, -4.5, 1.752, -4.5, 2.53, -5.05, 1.752, -5.05, 0.9077, -4.5, 0.9077, -4.5, 1.752, -5.05, 0.9077, -5.05, 0.0923, -4.5, 0.0923, -4.5, 0.9077, -4.05, 2.53, -4.05, 1.752, 0.5, 1.752, 0.5, 2.53, -4.05, 0.9077, -4.05, 0.0923, 0.5, 0.0923, 0.5, 0.9077, -4.05, -4.835, -4.05, -3.957, 0.5, -3.957, 0.5, -4.835, -4.05, 1.752, -4.05, 2.53, 0.5, 2.53, 0.5, 1.752, -4.05, -7.139, -4.05, -6.457, 0.5, -6.457, 0.5, -7.139, -4.05, -3.957, -4.05, -3.079, 0.5, -3.079, 0.5, -3.957, -4.05, 0.9077, -4.05, 1.752, 0.5, 1.752, 0.5, 0.9077, -4.05, 0.0923, -4.05, 0.9077, 0.5, 0.9077, 0.5, 0.0923, -4.05, 3.212, -4.05, 2.53, 0.5, 2.53, 0.5, 3.212, -4.05, 1.752, -4.05, 0.9077, 0.5, 0.9077, 0.5, 1.752, -4.05, -5.679, -4.05, -4.835, 0.5, -4.835, 0.5, -5.679, -4.05, 0.5432, -4.05, -8.457, 0.5, -8.457, 0.5, 0.5432, -4.05, -2.235, -4.05, -1.457, 0.5, -1.457, 0.5, -2.235, -4.05, 2.53, -4.05, 3.212, 0.5, 3.212, 0.5, 2.53, -4.05, -6.457, -4.05, -5.679, 0.5, -5.679, 0.5, -6.457, -4.05, -3.079, -4.05, -2.235, 0.5, -2.235, 0.5, -3.079, -4.05, -1.457, -4.05, -0.7748, 0.5, -0.7748, 0.5, -1.457, 10.5, -1.112, 10.5, 0.2295, 0.5, 0.2295, 0.5, -1.112, 0.5, 0.2295, 10.5, 0.2295, 10.5, -1.112, 0.5, -1.112, 10.5, -7.547, 10.5, -8.736, 0.5, -8.736, 0.5, -7.547, 10.5, -2.285, 10.5, -3.575, 0.5, -3.575, 0.5, -2.285, 10.5, -1.097, 10.5, -2.285, 0.5, -2.285, 0.5, -1.097, 0.5, -8.736, 10.5, -8.736, 10.5, -9.778, 0.5, -9.778, -7.0, 2.808, -7.0, 1.943, -7.5, 1.943, -7.5, 2.808, -7.0, 2.53, -7.0, 1.752, -7.5, 1.752, -7.5, 2.53, -7.0, 1.943, -7.0, 1.005, -7.5, 1.005, -7.5, 1.943, -7.0, -3.079, -7.0, -3.957, -7.5, -3.957, -7.5, -3.079, -7.0, 3.212, -7.0, 2.53, -7.5, 2.53, -7.5, 3.212, -7.0, 1.005, -7.0, 0.0923, -7.5, 0.0923, -7.5, 1.005, -7.0, -2.235, -7.0, -3.079, -7.5, -3.079, -7.5, -2.235, -7.0, -6.457, -7.0, -7.139, -7.5, -7.139, -7.5, -6.457, -7.0, -1.457, -7.0, -2.235, -7.5, -2.235, -7.5, -1.457, -7.0, -5.679, -7.0, -6.457, -7.5, -6.457, -7.5, -5.679, -7.0, -0.7748, -7.0, -1.457, -7.5, -1.457, -7.5, -0.7748, -7.0, -4.835, -7.0, -5.679, -7.5, -5.679, -7.5, -4.835, -7.0, 2.53, -7.0, 3.212, -7.5, 3.212, -7.5, 2.53, -7.0, -3.957, -7.0, -4.835, -7.5, -4.835, -7.5, -3.957, -7.0, 0.0923, -7.0, 1.005, -7.5, 1.005, -7.5, 0.0923, 0.5432, 0.0923, 0.4568, 0.9077, 0.9472, 1.005, 1.043, 0.0923, 0.4568, 0.9077, 0.2007, 1.752, 0.6626, 1.943, 0.9472, 1.005, 0.2007, 1.752, -0.2152, 2.53, 0.2006, 2.808, 0.6626, 1.943, -0.2152, 2.53, -0.7748, 3.212, -0.4212, 3.565, 0.2006, 2.808, -0.7748, 3.212, -1.457, 3.771, -1.179, 4.187, -0.4212, 3.565, -1.457, 3.771, -2.235, 4.187, -2.043, 4.649, -1.179, 4.187, -2.235, 4.187, -3.079, 4.443, -2.981, 4.934, -2.043, 4.649, -3.079, 4.443, -3.957, 4.53, -3.957, 5.03, -2.981, 4.934, -3.957, 4.53, -4.835, 4.443, -4.932, 4.934, -3.957, 5.03, -4.835, 4.443, -5.679, 4.187, -5.87, 4.649, -4.932, 4.934, -5.679, 4.187, -6.457, 3.771, -6.735, 4.187, -5.87, 4.649, -6.457, 3.771, -7.139, 3.212, -7.492, 3.565, -6.735, 4.187, -7.139, 3.212, -7.698, 2.53, -8.114, 2.808, -7.492, 3.565, -7.698, 2.53, -8.114, 1.752, -8.576, 1.943, -8.114, 2.808, -8.114, 1.752, -8.37, 0.9077, -8.861, 1.005, -8.576, 1.943, -8.37, 0.9077, -8.457, 0.0298, -8.957, 0.0923, -8.861, 1.005, -7.0, 1.752, -7.0, 0.9077, -7.5, 0.9077, -7.5, 1.752, -7.0, -4.932, -7.0, -3.957, -7.5, -3.957, -7.5, -4.932, -7.0, 3.565, -7.0, 2.808, -7.5, 2.808, -7.5, 3.565, -7.0, 0.9077, -7.0, 0.0923, -7.5, 0.0298, -7.5, 0.9077, -7.0, -5.87, -7.0, -4.932, -7.5, -4.932, -7.5, -5.87, -7.0, -1.179, -7.0, -0.4212, -7.5, -0.4212, -7.5, -1.179, -7.0, -6.735, -7.0, -5.87, -7.5, -5.87, -7.5, -6.735, -7.0, -2.043, -7.0, -1.179, -7.5, -1.179, -7.5, -2.043, -7.0, -7.492, -7.0, -6.735, -7.5, -6.735, -7.5, -7.492, -7.0, -2.981, -7.0, -2.043, -7.5, -2.043, -7.5, -2.981, -7.0, 2.808, -7.0, 3.565, -7.5, 3.565, -7.5, 2.808, -7.0, -3.957, -7.0, -2.981, -7.5, -2.981, -7.5, -3.957, -7.0, 0.0923, -7.0, 0.9077, -7.5, 0.9077, -7.5, 0.0923, -7.0, 1.943, -7.0, 2.808, -7.5, 2.808, -7.5, 1.943, -7.0, 0.9077, -7.0, 1.752, -7.5, 1.752, -7.5, 0.9077, -7.0, 1.005, -7.0, 1.943, -7.5, 1.943, -7.5, 1.005, -7.0, 1.752, -7.0, 2.53, -7.5, 2.53, -7.5, 1.752, 10.5, -1.097, 0.5, -1.097, 0.5, -0.05503, 10.5, -0.05503, 10.5, 2.708, 10.5, 3.75, 0.5, 3.75, 0.5, 2.708, 10.5, 1.519, 10.5, 2.708, 0.5, 2.708, 0.5, 1.519, 0.5, 1.519, 0.5, 0.2295, 10.5, 0.2295, 10.5, 1.519, -4.038, 3.239, -3.575, 5.631, -4.916, 5.763, -4.916, 3.326, -3.194, 2.983, -2.285, 5.24, -3.575, 5.631, -4.038, 3.239, -2.416, 2.567, -1.097, 4.605, -2.285, 5.24, -3.194, 2.983, -1.734, 2.008, -0.05503, 3.75, -1.097, 4.605, -2.416, 2.567, -1.175, 1.326, 0.8, 2.708, -0.05503, 3.75, -1.734, 2.008, -0.7589, 0.5478, 1.435, 1.519, 0.8, 2.708, -1.175, 1.326, -0.5029, -0.2964, 1.827, 0.2295, 1.435, 1.519, -0.7589, 0.5478, -0.4164, -1.112, 1.959, -1.112, 1.827, 0.2295, -0.5029, -0.2964, -4.916, 3.326, -4.916, 5.763, -6.258, 5.631, -5.794, 3.239, -5.794, 3.239, -6.258, 5.631, -7.547, 5.24, -6.638, 2.983, -6.638, 2.983, -7.547, 5.24, -8.736, 4.605, -7.416, 2.567, -7.416, 2.567, -8.736, 4.605, -9.778, 3.75, -8.098, 2.008, -8.098, 2.008, -9.778, 3.75, -10.63, 2.708, -8.658, 1.326, -8.658, 1.326, -10.63, 2.708, -11.27, 1.519, -9.074, 0.5478, -9.074, 0.5478, -11.27, 1.519, -11.66, 0.2295, -9.33, -0.2964, -9.33, -0.2964, -11.66, 0.2295, -11.79, -1.112, -9.416, -1.112, -0.4164, -1.112, -0.5029, -0.2964, 1.827, 0.2295, 1.959, -1.112, -0.5029, -0.2964, -0.7589, 0.5478, 1.435, 1.519, 1.827, 0.2295, -0.7589, 0.5478, -1.175, 1.326, 0.8, 2.708, 1.435, 1.519, -1.175, 1.326, -1.734, 2.008, -0.05503, 3.75, 0.8, 2.708, -1.734, 2.008, -2.416, 2.567, -1.097, 4.605, -0.05503, 3.75, -2.416, 2.567, -3.194, 2.983, -2.285, 5.24, -1.097, 4.605, -3.194, 2.983, -4.038, 3.239, -3.575, 5.631, -2.285, 5.24, -4.038, 3.239, -4.916, 3.326, -4.916, 5.763, -3.575, 5.631, -4.916, 3.326, -5.794, 3.239, -6.258, 5.631, -4.916, 5.763, -5.794, 3.239, -6.638, 2.983, -7.547, 5.24, -6.258, 5.631, -6.638, 2.983, -7.416, 2.567, -8.736, 4.605, -7.547, 5.24, -7.416, 2.567, -8.098, 2.008, -9.778, 3.75, -8.736, 4.605, -8.098, 2.008, -8.658, 1.326, -10.63, 2.708, -9.778, 3.75, -8.658, 1.326, -9.074, 0.5478, -11.27, 1.519, -10.63, 2.708, -9.074, 0.5478, -9.33, -0.2964, -11.66, 0.2295, -11.27, 1.519, -9.33, -0.2964, -9.416, -1.112, -11.79, -1.112, -11.66, 0.2295])
me_circle_008.materials.append(mat_skybox)
me_circle_008.materials.append(mat_uv_asphalt)
me_circle_008.materials.append(mat_uv_concrete)
me_circle_008.materials.append(mat_uv_metal)
me_circle_008.update()
me_circle_009 = bpy.data.meshes.new('Circle.009')
me_circle_009.from_pydata([(20.82, -17.43, 0.1077), (21.18, -17.43, 0.1077), (21.18, -17.07, 0.1423), (20.82, -17.69, 2.773), (21.18, -17.69, 2.773), (21.18, -17.34, 2.842), (20.82, -18.46, 5.319), (21.18, -18.46, 5.319), (21.18, -18.13, 5.455), (20.82, -19.71, 7.666), (21.18, -19.71, 7.666), (21.18, -19.42, 7.862), (20.82, -21.4, 9.723), (21.18, -21.4, 9.723), (21.18, -21.15, 9.973), (20.82, -23.46, 11.41), (21.18, -23.46, 11.41), (21.18, -23.26, 11.7), (20.82, -25.81, 12.67), (21.18, -25.81, 12.67), (21.18, -25.67, 12.99), (20.82, -28.35, 13.44), (21.18, -28.35, 13.44), (21.18, -28.28, 13.78), (20.82, -31.0, 13.7), (21.18, -31.0, 13.7), (21.18, -31.0, 14.05), (20.82, -33.65, 13.44), (21.18, -33.65, 13.44), (21.18, -33.72, 13.78), (20.82, -36.19, 12.67), (21.18, -36.19, 12.67), (21.18, -36.33, 12.99), (20.82, -38.54, 11.41), (21.18, -38.54, 11.41), (21.18, -38.74, 11.7), (20.82, -40.6, 9.723), (21.18, -40.6, 9.723), (21.18, -40.85, 9.973), (20.82, -42.29, 7.666), (21.18, -42.29, 7.666), (21.18, -42.58, 7.862), (20.82, -43.54, 5.319), (21.18, -43.54, 5.319), (21.18, -43.87, 5.455), (20.82, -44.31, 2.773), (21.18, -44.31, 2.773), (21.18, -44.66, 2.842), (20.82, -44.57, 0.1077), (21.18, -44.57, 0.1077), (21.18, -44.93, 0.1423), (41.18, -44.57, 0.1077), (40.82, -44.57, 0.1077), (40.82, -44.93, 0.1423), (41.18, -44.31, 2.773), (40.82, -44.31, 2.773), (40.82, -44.66, 2.842), (41.18, -43.54, 5.319), (40.82, -43.54, 5.319), (40.82, -43.87, 5.455), (41.18, -42.29, 7.666), (40.82, -42.29, 7.666), (40.82, -42.58, 7.862), (41.18, -40.6, 9.723), (40.82, -40.6, 9.723), (40.82, -40.85, 9.973), (41.18, -38.54, 11.41), (40.82, -38.54, 11.41), (40.82, -38.74, 11.7), (41.18, -36.19, 12.67), (40.82, -36.19, 12.67), (40.82, -36.33, 12.99), (41.18, -33.65, 13.44), (40.82, -33.65, 13.44), (40.82, -33.72, 13.78), (41.18, -31.0, 13.7), (40.82, -31.0, 13.7), (40.82, -31.0, 14.05), (41.18, -28.35, 13.44), (40.82, -28.35, 13.44), (40.82, -28.28, 13.78), (41.18, -25.81, 12.67), (40.82, -25.81, 12.67), (40.82, -25.67, 12.99), (41.18, -23.46, 11.41), (40.82, -23.46, 11.41), (40.82, -23.26, 11.7), (41.18, -21.4, 9.723), (40.82, -21.4, 9.723), (40.82, -21.15, 9.973), (41.18, -19.71, 7.666), (40.82, -19.71, 7.666), (40.82, -19.42, 7.862), (41.18, -18.46, 5.319), (40.82, -18.46, 5.319), (40.82, -18.13, 5.455), (41.18, -17.69, 2.773), (40.82, -17.69, 2.773), (40.82, -17.34, 2.842), (41.18, -17.43, 0.1077), (40.82, -17.43, 0.1077), (40.82, -17.07, 0.1423), (21.0, -29.75, 13.88), (41.0, -29.75, 13.88), (21.0, -32.25, 13.88), (41.0, -32.25, 13.88), (41.0, -30.77, 12.87), (41.0, -30.02, 13.34), (41.0, -30.33, 13.01), (21.0, -31.23, 12.87), (21.0, -31.98, 13.34), (21.0, -31.67, 13.01), (41.0, -31.98, 13.34), (41.0, -31.23, 12.87), (41.0, -31.67, 13.01), (21.0, -30.02, 13.34), (21.0, -30.77, 12.87), (21.0, -30.33, 13.01)], [], [(0, 1, 4, 3), (1, 2, 5, 4), (3, 4, 7, 6), (4, 5, 8, 7), (6, 7, 10, 9), (7, 8, 11, 10), (9, 10, 13, 12), (10, 11, 14, 13), (12, 13, 16, 15), (13, 14, 17, 16), (15, 16, 19, 18), (16, 17, 20, 19), (18, 19, 22, 21), (19, 20, 23, 22), (21, 22, 25, 24), (22, 23, 26, 25), (24, 25, 28, 27), (25, 26, 29, 28), (27, 28, 31, 30), (28, 29, 32, 31), (30, 31, 34, 33), (31, 32, 35, 34), (33, 34, 37, 36), (34, 35, 38, 37), (36, 37, 40, 39), (37, 38, 41, 40), (39, 40, 43, 42), (40, 41, 44, 43), (42, 43, 46, 45), (43, 44, 47, 46), (45, 46, 49, 48), (46, 47, 50, 49), (51, 52, 55, 54), (52, 53, 56, 55), (54, 55, 58, 57), (55, 56, 59, 58), (57, 58, 61, 60), (58, 59, 62, 61), (60, 61, 64, 63), (61, 62, 65, 64), (63, 64, 67, 66), (64, 65, 68, 67), (66, 67, 70, 69), (67, 68, 71, 70), (69, 70, 73, 72), (70, 71, 74, 73), (72, 73, 76, 75), (73, 74, 77, 76), (75, 76, 79, 78), (76, 77, 80, 79), (78, 79, 82, 81), (79, 80, 83, 82), (81, 82, 85, 84), (82, 83, 86, 85), (84, 85, 88, 87), (85, 86, 89, 88), (87, 88, 91, 90), (88, 89, 92, 91), (90, 91, 94, 93), (91, 92, 95, 94), (93, 94, 97, 96), (94, 95, 98, 97), (96, 97, 100, 99), (97, 98, 101, 100), (116, 106, 113, 109), (112, 105, 104, 110), (115, 107, 108, 117), (117, 108, 106, 116), (109, 113, 114, 111), (111, 114, 112, 110), (103, 107, 115, 102)])
me_circle_009.polygons.foreach_set('use_smooth', [True] * 71)
_uv = me_circle_009.uv_layers.new(name='UVMap')
_uv.uv.foreach_set('vector', [10.91, 0.5538, 11.09, 0.5538, 11.09, 1.887, 10.91, 1.887, -8.213, 0.5538, -8.037, 0.5712, -8.17, 1.921, -8.344, 1.887, 10.91, 1.887, 11.09, 1.887, 11.09, 3.16, 10.91, 3.16, -8.344, 1.887, -8.17, 1.921, -8.567, 3.227, -8.73, 3.16, 10.91, 3.16, 11.09, 3.16, 11.09, 4.333, 10.91, 4.333, -8.73, 3.16, -8.567, 3.227, -9.21, 4.431, -9.357, 4.333, 10.91, 4.333, 11.09, 4.333, 11.09, 5.361, 10.91, 5.361, -9.357, 4.333, -9.21, 4.431, -10.08, 5.486, -10.2, 5.361, 10.91, -10.2, 11.09, -10.2, 11.09, -11.23, 10.91, -11.23, -10.2, 5.361, -10.08, 5.486, -11.13, 6.352, -11.23, 6.205, 10.91, -11.23, 11.09, -11.23, 11.09, -12.4, 10.91, -12.4, -11.23, 6.205, -11.13, 6.352, -12.34, 6.996, -12.4, 6.833, 10.91, -12.4, 11.09, -12.4, 11.09, -13.68, 10.91, -13.68, -12.4, 6.833, -12.34, 6.996, -13.64, 7.392, -13.68, 7.219, 10.91, -13.68, 11.09, -13.68, 11.09, -15.0, 10.91, -15.0, -13.68, 7.219, -13.64, 7.392, -15.0, 7.526, -15.0, 7.349, 10.91, -15.0, 11.09, -15.0, 11.09, -16.32, 10.91, -16.32, -15.0, 7.349, -15.0, 7.526, -16.36, 7.392, -16.32, 7.219, 10.91, -16.32, 11.09, -16.32, 11.09, -17.6, 10.91, -17.6, -16.32, 7.219, -16.36, 7.392, -17.66, 6.996, -17.6, 6.833, 10.91, -17.6, 11.09, -17.6, 11.09, -18.77, 10.91, -18.77, -17.6, 6.833, -17.66, 6.996, -18.87, 6.352, -18.77, 6.205, 10.91, -18.77, 11.09, -18.77, 11.09, -19.8, 10.91, -19.8, -18.77, 6.205, -18.87, 6.352, -19.92, 5.486, -19.8, 5.361, 10.91, 5.361, 11.09, 5.361, 11.09, 4.333, 10.91, 4.333, -19.8, 5.361, -19.92, 5.486, -20.79, 4.431, -20.64, 4.333, 10.91, 4.333, 11.09, 4.333, 11.09, 3.16, 10.91, 3.16, -20.64, 4.333, -20.79, 4.431, -21.43, 3.227, -21.27, 3.16, 10.91, 3.16, 11.09, 3.16, 11.09, 1.887, 10.91, 1.887, -21.27, 3.16, -21.43, 3.227, -21.83, 1.921, -21.66, 1.887, 10.91, 1.887, 11.09, 1.887, 11.09, 0.5538, 10.91, 0.5538, -21.66, 1.887, -21.83, 1.921, -21.96, 0.5712, -21.79, 0.5538, 21.09, 0.5538, 20.91, 0.5538, 20.91, 1.887, 21.09, 1.887, -21.79, 0.5538, -21.96, 0.5712, -21.83, 1.921, -21.66, 1.887, 21.09, 1.887, 20.91, 1.887, 20.91, 3.16, 21.09, 3.16, -21.66, 1.887, -21.83, 1.921, -21.43, 3.227, -21.27, 3.16, 21.09, 3.16, 20.91, 3.16, 20.91, 4.333, 21.09, 4.333, -21.27, 3.16, -21.43, 3.227, -20.79, 4.431, -20.64, 4.333, 21.09, 4.333, 20.91, 4.333, 20.91, 5.361, 21.09, 5.361, -20.64, 4.333, -20.79, 4.431, -19.92, 5.486, -19.8, 5.361, 21.09, -19.8, 20.91, -19.8, 20.91, -18.77, 21.09, -18.77, -19.8, 5.361, -19.92, 5.486, -18.87, 6.352, -18.77, 6.205, 21.09, -18.77, 20.91, -18.77, 20.91, -17.6, 21.09, -17.6, -18.77, 6.205, -18.87, 6.352, -17.66, 6.996, -17.6, 6.833, 21.09, -17.6, 20.91, -17.6, 20.91, -16.32, 21.09, -16.32, -17.6, 6.833, -17.66, 6.996, -16.36, 7.392, -16.32, 7.219, 21.09, -16.32, 20.91, -16.32, 20.91, -15.0, 21.09, -15.0, -16.32, 7.219, -16.36, 7.392, -15.0, 7.526, -15.0, 7.349, 21.09, -15.0, 20.91, -15.0, 20.91, -13.68, 21.09, -13.68, -15.0, 7.349, -15.0, 7.526, -13.64, 7.392, -13.68, 7.219, 21.09, -13.68, 20.91, -13.68, 20.91, -12.4, 21.09, -12.4, -13.68, 7.219, -13.64, 7.392, -12.34, 6.996, -12.4, 6.833, 21.09, -12.4, 20.91, -12.4, 20.91, -11.23, 21.09, -11.23, -12.4, 6.833, -12.34, 6.996, -11.13, 6.352, -11.23, 6.205, 21.09, -11.23, 20.91, -11.23, 20.91, -10.2, 21.09, -10.2, -11.23, 6.205, -11.13, 6.352, -10.08, 5.486, -10.2, 5.361, 21.09, 5.361, 20.91, 5.361, 20.91, 4.333, 21.09, 4.333, -10.2, 5.361, -10.08, 5.486, -9.21, 4.431, -9.357, 4.333, 21.09, 4.333, 20.91, 4.333, 20.91, 3.16, 21.09, 3.16, -9.357, 4.333, -9.21, 4.431, -8.567, 3.227, -8.73, 3.16, 21.09, 3.16, 20.91, 3.16, 20.91, 1.887, 21.09, 1.887, -8.73, 3.16, -8.567, 3.227, -8.17, 1.921, -8.344, 1.887, 21.09, 1.887, 20.91, 1.887, 20.91, 0.5538, 21.09, 0.5538, -8.344, 1.887, -8.17, 1.921, -8.037, 0.5712, -8.213, 0.5538, 11.0, -14.89, 21.0, -14.89, 21.0, -15.11, 11.0, -15.11, 21.0, 7.171, 21.0, 7.438, 11.0, 7.438, 11.0, 7.171, 11.0, 7.171, 21.0, 7.171, 21.0, 7.006, 11.0, 7.006, 11.0, -14.67, 21.0, -14.67, 21.0, -14.89, 11.0, -14.89, 11.0, -15.11, 21.0, -15.11, 21.0, -15.33, 11.0, -15.33, 11.0, 7.006, 21.0, 7.006, 21.0, 7.171, 11.0, 7.171, 21.0, 7.438, 21.0, 7.171, 11.0, 7.171, 11.0, 7.438])
me_circle_009.materials.append(mat_uv_metal)
me_circle_009.update()
me_circle = bpy.data.meshes.new('Circle')
me_circle.from_pydata([(0.0, 0.0, 10.0), (-1.951, 0.0, 9.808), (-3.827, 0.0, 9.239), (-5.556, 0.0, 8.315), (-7.071, -4.768e-07, 7.071), (-8.315, -4.768e-07, 5.556), (-9.239, -2.384e-07, 3.827), (-9.808, -1.192e-07, 1.951), (-10.0, 0.0, 0.0), (14.0, 0.0, 11.25), (-14.0, 0.0, 11.25), (10.0, 0.0, 0.0), (9.808, -1.192e-07, 1.951), (9.239, -2.384e-07, 3.827), (8.315, -4.768e-07, 5.556), (7.071, -4.768e-07, 7.071), (5.556, 0.0, 8.315), (3.827, 0.0, 9.239), (1.951, 0.0, 9.808), (0.0, 0.0, 9.0), (-1.756, 0.0, 8.827), (-3.444, 0.0, 8.315), (-5.0, -4.768e-07, 7.483), (-6.364, -4.768e-07, 6.364), (-7.483, 0.0, 5.0), (-8.315, -2.384e-07, 3.444), (-8.827, -1.192e-07, 1.756), (-9.0, 0.0, 0.125), (5.556, 1.1, 8.315), (7.071, 1.1, 7.071), (8.315, 1.1, 5.556), (9.239, 1.1, 3.827), (10.0, 1.1, -6.766e-09), (9.808, 1.1, 1.951), (-10.0, 1.1, -6.766e-09), (-9.808, 1.1, 1.951), (-9.239, 1.1, 3.827), (-8.315, 1.1, 5.556), (-7.071, 1.1, 7.071), (-5.556, 1.1, 8.315), (-3.827, 1.1, 9.239), (-4.274e-16, 1.1, 10.0), (-1.951, 1.1, 9.808), (9.0, 0.0, 0.125), (8.827, -1.192e-07, 1.756), (8.315, -2.384e-07, 3.444), (7.483, 0.0, 5.0), (6.364, -4.768e-07, 6.364), (5.0, -4.768e-07, 7.483), (3.444, 0.0, 8.315), (1.756, 0.0, 8.827), (3.827, 1.1, 9.239), (1.951, 1.1, 9.808), (-1.756, 1.1, 8.827), (-4.274e-16, 1.1, 9.0), (-3.444, 1.1, 8.315), (-5.0, 1.1, 7.483), (-6.364, 1.1, 6.364), (-7.483, 1.1, 5.0), (-8.315, 1.1, 3.444), (-8.827, 1.1, 1.756), (-9.0, 1.1, -6.766e-09), (1.756, 1.1, 8.827), (3.444, 1.1, 8.315), (5.0, 1.1, 7.483), (6.364, 1.1, 6.364), (7.483, 1.1, 5.0), (8.315, 1.1, 3.444), (8.827, 1.1, 1.756), (9.0, 1.1, -6.766e-09), (14.0, 0.0, 0.0), (-14.0, 0.0, 0.0), (-1.756, -18.0, 8.827), (0.0, -18.0, 9.0), (-3.444, -18.0, 8.315), (-5.0, -18.0, 7.483), (-6.364, -18.0, 6.364), (-7.483, -18.0, 5.0), (-8.315, -18.0, 3.444), (-8.827, -18.0, 1.756), (-9.0, -18.0, 0.125), (9.0, -18.0, 0.125), (8.827, -18.0, 1.756), (8.315, -18.0, 3.444), (7.483, -18.0, 5.0), (6.364, -18.0, 6.364), (5.0, -18.0, 7.483), (3.444, -18.0, 8.315), (1.756, -18.0, 8.827), (5.0, -0.8, 7.483), (5.0, -1.7, 7.483), (3.444, -1.7, 8.315), (3.444, -0.8, 8.315), (-8.827, -0.8, 1.756), (-8.827, -1.7, 1.756), (-9.0, -1.7, 0.125), (-9.0, -0.8, 0.125), (0.0, -0.8, 9.0), (0.0, -1.7, 9.0), (-1.756, -1.7, 8.827), (-1.756, -0.8, 8.827), (1.756, -1.7, 8.827), (1.756, -0.8, 8.827), (9.0, -1.7, 0.125), (9.0, -0.8, 0.125), (-3.444, -1.7, 8.315), (-3.444, -0.8, 8.315), (8.827, -1.7, 1.756), (8.827, -0.8, 1.756), (-5.0, -1.7, 7.483), (-5.0, -0.8, 7.483), (8.315, -1.7, 3.444), (8.315, -0.8, 3.444), (-6.364, -1.7, 6.364), (-6.364, -0.8, 6.364), (7.483, -1.7, 5.0), (7.483, -0.8, 5.0), (-7.483, -1.7, 5.0), (-7.483, -0.8, 5.0), (6.364, -1.7, 6.364), (6.364, -0.8, 6.364), (-8.315, -1.7, 3.444), (-8.315, -0.8, 3.444), (5.0, -0.8, 18.04), (5.0, -1.7, 18.04), (3.444, -1.7, 18.04), (3.444, -0.8, 18.04), (-8.827, -0.8, 18.04), (-8.827, -1.7, 18.04), (-9.0, -1.7, 18.04), (-9.0, -0.8, 18.04), (0.0, -0.8, 18.04), (0.0, -1.7, 18.04), (-1.756, -1.7, 18.04), (-1.756, -0.8, 18.04), (1.756, -1.7, 18.04), (1.756, -0.8, 18.04), (9.0, -1.7, 18.04), (9.0, -0.8, 18.04), (-3.444, -1.7, 18.04), (-3.444, -0.8, 18.04), (8.827, -1.7, 18.04), (8.827, -0.8, 18.04), (-5.0, -1.7, 18.04), (-5.0, -0.8, 18.04), (8.315, -1.7, 18.04), (8.315, -0.8, 18.04), (-6.364, -1.7, 18.04), (-6.364, -0.8, 18.04), (7.483, -1.7, 18.04), (7.483, -0.8, 18.04), (-7.483, -1.7, 18.04), (-7.483, -0.8, 18.04), (6.364, -1.7, 18.04), (6.364, -0.8, 18.04), (-8.315, -1.7, 18.04), (-8.315, -0.8, 18.04), (0.2211, -25.38, 8.827), (1.742, -24.5, 9.0), (-1.241, -26.22, 8.315), (-2.589, -27.0, 7.483), (-3.77, -27.68, 6.364), (-4.739, -28.24, 5.0), (-5.459, -28.66, 3.444), (-5.903, -28.91, 1.756), (-6.053, -29.0, 0.125), (9.386, -20.09, 1.756), (9.536, -20.0, 0.125), (8.943, -20.34, 3.444), (8.222, -20.76, 5.0), (7.253, -21.32, 6.364), (6.072, -22.0, 7.483), (4.724, -22.78, 8.315), (3.262, -23.62, 8.827), (5.622, -30.78, 8.827), (6.5, -29.26, 9.0), (4.778, -32.24, 8.315), (4.0, -33.59, 7.483), (3.318, -34.77, 6.364), (2.758, -35.74, 5.0), (2.343, -36.46, 3.444), (2.086, -36.9, 1.756), (2.0, -37.05, 0.125), (10.91, -21.61, 1.756), (11.0, -21.46, 0.125), (10.66, -22.06, 3.444), (10.24, -22.78, 5.0), (9.682, -23.75, 6.364), (9.0, -24.93, 7.483), (8.222, -26.28, 8.315), (7.378, -27.74, 8.827), (13.0, -32.76, 8.827), (13.0, -31.0, 9.0), (13.0, -34.44, 8.315), (13.0, -36.0, 7.483), (13.0, -37.36, 6.364), (13.0, -38.48, 5.0), (13.0, -39.31, 3.444), (13.0, -39.83, 1.756), (13.0, -40.0, 0.125), (13.0, -22.17, 1.756), (13.0, -22.0, 0.125), (13.0, -22.69, 3.444), (13.0, -23.52, 5.0), (13.0, -24.64, 6.364), (13.0, -26.0, 7.483), (13.0, -27.56, 8.315), (13.0, -29.24, 8.827), (41.0, -31.0, 9.0), (41.0, -29.24, 8.827), (41.0, -27.56, 8.315), (41.0, -26.0, 7.483), (41.0, -24.64, 6.364), (41.0, -23.52, 5.0), (41.0, -22.69, 3.444), (41.0, -22.17, 1.756), (41.0, -22.0, 0.125), (41.0, -40.0, 0.125), (41.0, -39.83, 1.756), (41.0, -39.31, 3.444), (41.0, -38.48, 5.0), (41.0, -37.36, 6.364), (41.0, -36.0, 7.483), (41.0, -34.44, 8.315), (41.0, -32.76, 8.827), (41.0, -31.0, 10.0), (41.0, -29.05, 9.808), (41.0, -27.17, 9.239), (41.0, -25.44, 8.315), (41.0, -23.93, 7.071), (41.0, -22.69, 5.556), (41.0, -21.76, 3.827), (41.0, -21.19, 1.951), (41.0, -21.0, 0.125), (41.0, -41.0, 0.125), (41.0, -40.81, 1.951), (41.0, -40.24, 3.827), (41.0, -39.31, 5.556), (41.0, -38.07, 7.071), (41.0, -36.56, 8.315), (41.0, -34.83, 9.239), (41.0, -32.95, 9.808), (41.0, -31.0, 9.0), (41.0, -29.24, 8.827), (41.0, -27.56, 8.315), (41.0, -26.0, 7.483), (41.0, -24.64, 6.364), (41.0, -23.52, 5.0), (41.0, -22.69, 3.444), (41.0, -22.17, 1.756), (41.0, -22.0, 0.125), (42.0, -36.56, 8.315), (42.0, -38.07, 7.071), (42.0, -39.31, 5.556), (42.0, -40.24, 3.827), (42.0, -41.0, 0.125), (42.0, -40.81, 1.951), (42.0, -21.0, 0.125), (42.0, -21.19, 1.951), (42.0, -21.76, 3.827), (42.0, -22.69, 5.556), (42.0, -23.93, 7.071), (42.0, -25.44, 8.315), (42.0, -27.17, 9.239), (42.0, -31.0, 10.0), (42.0, -29.05, 9.808), (41.0, -40.0, 0.125), (41.0, -39.83, 1.756), (41.0, -39.31, 3.444), (41.0, -38.48, 5.0), (41.0, -37.36, 6.364), (41.0, -36.0, 7.483), (41.0, -34.44, 8.315), (41.0, -32.76, 8.827), (42.0, -34.83, 9.239), (42.0, -32.95, 9.808), (42.0, -29.24, 8.827), (42.0, -31.0, 9.0), (42.0, -27.56, 8.315), (42.0, -26.0, 7.483), (42.0, -24.64, 6.364), (42.0, -23.52, 5.0), (42.0, -22.69, 3.444), (42.0, -22.17, 1.756), (42.0, -22.0, 0.0), (42.0, -32.76, 8.827), (42.0, -34.44, 8.315), (42.0, -36.0, 7.483), (42.0, -37.36, 6.364), (42.0, -38.48, 5.0), (42.0, -39.31, 3.444), (42.0, -39.83, 1.756), (42.0, -40.0, 0.125)], [(11, 43), (27, 8), (70, 71)], [(0, 1, 10), (1, 2, 10), (2, 3, 10), (3, 4, 10), (4, 5, 10), (5, 6, 10), (6, 7, 10), (8, 10, 7), (9, 11, 12), (13, 9, 12), (14, 9, 13), (15, 9, 14), (16, 9, 15), (16, 17, 9), (17, 18, 9), (9, 18, 0), (14, 13, 31, 30), (24, 25, 59, 58), (13, 12, 33, 31), (50, 19, 54, 62), (23, 24, 58, 57), (12, 11, 32, 33), (49, 50, 62, 63), (22, 23, 57, 56), (48, 49, 63, 64), (21, 22, 56, 55), (47, 48, 64, 65), (20, 21, 55, 53), (46, 47, 65, 66), (19, 20, 53, 54), (8, 7, 35, 34), (69, 68, 33, 32), (68, 67, 31, 33), (67, 66, 30, 31), (66, 65, 29, 30), (65, 64, 28, 29), (64, 63, 51, 28), (63, 62, 52, 51), (62, 54, 41, 52), (54, 53, 42, 41), (53, 55, 40, 42), (55, 56, 39, 40), (56, 57, 38, 39), (57, 58, 37, 38), (58, 59, 36, 37), (59, 60, 35, 36), (60, 61, 34, 35), (25, 26, 60, 59), (1, 0, 41, 42), (15, 14, 30, 29), (26, 27, 61, 60), (2, 1, 42, 40), (16, 15, 29, 28), (3, 2, 40, 39), (17, 16, 28, 51), (4, 3, 39, 38), (18, 17, 51, 52), (5, 4, 38, 37), (0, 18, 52, 41), (43, 44, 68, 69), (6, 5, 37, 36), (44, 45, 67, 68), (7, 6, 36, 35), (45, 46, 66, 67), (10, 9, 0), (9, 70, 11), (8, 71, 10), (91, 90, 86, 87), (95, 94, 79, 80), (84, 83, 168, 169), (99, 98, 73, 72), (101, 91, 87, 88), (105, 99, 72, 74), (98, 101, 88, 73), (107, 103, 81, 82), (109, 105, 74, 75), (111, 107, 82, 83), (113, 109, 75, 76), (115, 111, 83, 84), (117, 113, 76, 77), (119, 115, 84, 85), (121, 117, 77, 78), (90, 119, 85, 86), (103, 95, 80, 81), (94, 121, 78, 79), (26, 25, 122, 93), (96, 93, 127, 130), (43, 27, 96, 104), (104, 96, 95, 103), (48, 47, 120, 89), (112, 108, 142, 146), (25, 24, 118, 122), (98, 99, 133, 132), (47, 46, 116, 120), (109, 113, 147, 143), (24, 23, 114, 118), (100, 97, 131, 134), (46, 45, 112, 116), (121, 94, 128, 155), (23, 22, 110, 114), (114, 110, 144, 148), (45, 44, 108, 112), (91, 101, 135, 125), (22, 21, 106, 110), (93, 122, 156, 127), (44, 43, 104, 108), (95, 96, 130, 129), (19, 50, 102, 97), (111, 115, 149, 145), (21, 20, 100, 106), (102, 92, 126, 136), (50, 49, 92, 102), (116, 112, 146, 150), (20, 19, 97, 100), (99, 105, 139, 133), (27, 26, 93, 96), (113, 117, 151, 147), (49, 48, 89, 92), (106, 100, 134, 140), (127, 156, 155, 128), (123, 154, 153, 124), (156, 152, 151, 155), (154, 150, 149, 153), (152, 148, 147, 151), (150, 146, 145, 149), (148, 144, 143, 147), (146, 142, 141, 145), (144, 140, 139, 143), (142, 138, 137, 141), (131, 136, 135, 132), (140, 134, 133, 139), (136, 126, 125, 135), (134, 131, 132, 133), (130, 127, 128, 129), (126, 123, 124, 125), (107, 111, 145, 141), (89, 120, 154, 123), (94, 95, 129, 128), (110, 106, 140, 144), (119, 90, 124, 153), (92, 89, 123, 126), (105, 109, 143, 139), (122, 118, 152, 156), (90, 91, 125, 124), (108, 104, 138, 142), (117, 121, 155, 151), (103, 107, 141, 137), (104, 103, 137, 138), (120, 116, 150, 154), (97, 102, 136, 131), (115, 119, 153, 149), (101, 98, 132, 135), (118, 114, 148, 152), (168, 166, 183, 185), (76, 75, 160, 161), (85, 84, 169, 170), (77, 76, 161, 162), (86, 85, 170, 171), (78, 77, 162, 163), (87, 86, 171, 172), (79, 78, 163, 164), (88, 87, 172, 173), (80, 79, 164, 165), (72, 73, 158, 157), (73, 88, 173, 158), (82, 81, 167, 166), (74, 72, 157, 159), (81, 80, 165, 167), (83, 82, 166, 168), (75, 74, 159, 160), (188, 187, 204, 205), (160, 159, 176, 177), (169, 168, 185, 186), (161, 160, 177, 178), (170, 169, 186, 187), (162, 161, 178, 179), (171, 170, 187, 188), (163, 162, 179, 180), (172, 171, 188, 189), (164, 163, 180, 181), (173, 172, 189, 190), (165, 164, 181, 182), (157, 158, 175, 174), (158, 173, 190, 175), (166, 167, 184, 183), (159, 157, 174, 176), (167, 165, 182, 184), (180, 179, 196, 197), (189, 188, 205, 206), (181, 180, 197, 198), (190, 189, 206, 207), (182, 181, 198, 199), (174, 175, 192, 191), (175, 190, 207, 192), (183, 184, 201, 200), (176, 174, 191, 193), (184, 182, 199, 201), (185, 183, 200, 202), (177, 176, 193, 194), (186, 185, 202, 203), (178, 177, 194, 195), (187, 186, 203, 204), (179, 178, 195, 196), (202, 200, 215, 214), (201, 199, 217, 216), (193, 191, 224, 223), (200, 201, 216, 215), (192, 207, 209, 208), (191, 192, 208, 224), (199, 198, 218, 217), (207, 206, 210, 209), (198, 197, 219, 218), (206, 205, 211, 210), (197, 196, 220, 219), (205, 204, 212, 211), (196, 195, 221, 220), (204, 203, 213, 212), (195, 194, 222, 221), (203, 202, 214, 213), (194, 193, 223, 222), (237, 236, 254, 253), (247, 248, 282, 281), (236, 235, 256, 254), (273, 242, 277, 285), (246, 247, 281, 280), (235, 234, 255, 256), (272, 273, 285, 286), (245, 246, 280, 279), (271, 272, 286, 287), (244, 245, 279, 278), (270, 271, 287, 288), (243, 244, 278, 276), (269, 270, 288, 289), (242, 243, 276, 277), (233, 232, 258, 257), (292, 291, 256, 255), (291, 290, 254, 256), (290, 289, 253, 254), (289, 288, 252, 253), (288, 287, 251, 252), (287, 286, 274, 251), (286, 285, 275, 274), (285, 277, 264, 275), (277, 276, 265, 264), (276, 278, 263, 265), (278, 279, 262, 263), (279, 280, 261, 262), (280, 281, 260, 261), (281, 282, 259, 260), (282, 283, 258, 259), (283, 284, 257, 258), (248, 249, 283, 282), (226, 225, 264, 265), (238, 237, 253, 252), (249, 250, 284, 283), (227, 226, 265, 263), (239, 238, 252, 251), (228, 227, 263, 262), (240, 239, 251, 274), (229, 228, 262, 261), (241, 240, 274, 275), (230, 229, 261, 260), (225, 241, 275, 264), (266, 267, 291, 292), (231, 230, 260, 259), (267, 268, 290, 291), (232, 231, 259, 258), (268, 269, 289, 290)])
me_circle.polygons.foreach_set('use_smooth', [0, 0, 0, 0, 0, 0, 0, 0, 0, 0, 0, 0, 0, 0, 0, 0, 0, 1, 0, 1, 1, 0, 1, 1, 1, 1, 1, 1, 1, 1, 0, 0, 0, 0, 0, 0, 0, 0, 0, 0, 0, 0, 0, 0, 0, 0, 0, 1, 0, 0, 1, 0, 0, 0, 0, 0, 0, 0, 0, 1, 0, 1, 0, 1, 0, 0, 0, 1, 1, 1, 1, 1, 1, 1, 1, 1, 1, 1, 1, 1, 1, 1, 1, 1, 1, 1, 1, 1, 1, 1, 1, 1, 1, 1, 1, 1, 1, 1, 1, 1, 1, 1, 1, 1, 1, 1, 1, 1, 1, 1, 1, 1, 1, 1, 1, 1, 1, 1, 1, 1, 1, 1, 1, 1, 1, 1, 1, 1, 1, 1, 1, 1, 1, 1, 1, 1, 1, 1, 1, 1, 1, 1, 1, 1, 1, 1, 1, 1, 1, 1, 1, 1, 1, 1, 1, 1, 1, 1, 1, 1, 1, 1, 1, 1, 1, 1, 1, 1, 1, 1, 1, 1, 1, 1, 1, 1, 1, 1, 1, 1, 1, 1, 1, 1, 1, 1, 1, 1, 1, 1, 1, 1, 1, 1, 1, 1, 1, 1, 1, 1, 1, 1, 1, 1, 1, 1, 1, 1, 1, 1, 1, 1, 1, 1, 1, 1, 1, 1, 1, 1, 0, 1, 0, 1, 1, 0, 1, 1, 1, 1, 1, 1, 1, 1, 0, 0, 0, 0, 0, 0, 0, 0, 0, 0, 0, 0, 0, 0, 0, 0, 0, 1, 0, 0, 1, 0, 0, 0, 0, 0, 0, 0, 0, 1, 0, 1, 0, 1])
me_circle.polygons.foreach_set('material_index', [0, 0, 0, 0, 0, 0, 0, 0, 0, 0, 0, 0, 0, 0, 0, 0, 2, 2, 2, 2, 2, 2, 2, 2, 2, 2, 2, 2, 2, 2, 2, 2, 2, 2, 2, 2, 2, 2, 2, 2, 2, 2, 2, 2, 2, 2, 2, 2, 2, 2, 2, 2, 2, 2, 2, 2, 2, 2, 2, 2, 2, 2, 2, 2, 0, 0, 0, 2, 2, 2, 2, 2, 2, 2, 2, 2, 2, 2, 2, 2, 2, 2, 2, 1, 2, 2, 2, 1, 1, 2, 2, 2, 2, 2, 2, 2, 2, 2, 2, 2, 2, 2, 2, 2, 2, 2, 2, 2, 2, 2, 2, 2, 2, 2, 2, 2, 2, 2, 2, 2, 2, 2, 2, 2, 2, 2, 2, 2, 2, 2, 2, 2, 2, 2, 2, 2, 2, 2, 2, 2, 2, 2, 2, 2, 2, 2, 2, 2, 2, 2, 2, 2, 2, 2, 2, 2, 2, 2, 2, 2, 2, 2, 2, 2, 2, 2, 2, 1, 2, 2, 2, 2, 2, 2, 2, 2, 2, 2, 2, 2, 2, 2, 2, 2, 2, 2, 1, 2, 2, 2, 2, 2, 2, 2, 2, 2, 1, 2, 2, 2, 2, 2, 2, 2, 1, 2, 2, 2, 2, 2, 2, 2, 2, 2, 2, 2, 2, 2, 2, 2, 2, 2, 2, 2, 2, 2, 2, 2, 2, 2, 2, 2, 2, 2, 2, 2, 2, 2, 2, 2, 2, 2, 2, 2, 2, 2, 2, 2, 2, 2, 2, 2, 2, 2, 2, 2, 2, 2, 2, 2, 2, 2, 2, 2, 2, 2, 2, 2])
_uv = me_circle.uv_layers.new(name='UVMap')
_uv.uv.foreach_set('vector', [-32.0, 5.03, -32.98, 4.934, -39.0, 5.655, -32.98, 4.934, -33.91, 4.649, -39.0, 5.655, -33.91, 4.649, -34.78, 4.187, -39.0, 5.655, -34.78, 4.187, -35.54, 3.565, -39.0, 5.655, -35.54, 3.565, -36.16, 2.808, -39.0, 5.655, -36.16, 2.808, -36.62, 1.943, -39.0, 5.655, -36.62, 1.943, -36.9, 1.005, -39.0, 5.655, -37.0, 0.0298, -39.0, 5.655, -36.9, 1.005, -25.0, 5.655, -27.0, 0.0298, -27.1, 1.005, -27.38, 1.943, -25.0, 5.655, -27.1, 1.005, -27.84, 2.808, -25.0, 5.655, -27.38, 1.943, -28.46, 3.565, -25.0, 5.655, -27.84, 2.808, -29.22, 4.187, -25.0, 5.655, -28.46, 3.565, -29.22, 4.187, -30.09, 4.649, -25.0, 5.655, -30.09, 4.649, -31.02, 4.934, -25.0, 5.655, -25.0, 5.655, -31.02, 4.934, -32.0, 5.03, 11.54, 2.808, 11.54, 1.943, 12.09, 1.943, 12.09, 2.808, 11.54, 2.53, 11.54, 1.752, 12.09, 1.752, 12.09, 2.53, 11.54, 1.943, 11.54, 1.005, 12.09, 1.005, 12.09, 1.943, -31.12, 11.54, -32.0, 11.54, -32.0, 12.09, -31.12, 12.09, 11.54, 3.212, 11.54, 2.53, 12.09, 2.53, 12.09, 3.212, 11.54, 1.005, 11.54, 0.0298, 12.09, 0.0298, 12.09, 1.005, -30.28, 11.54, -31.12, 11.54, -31.12, 12.09, -30.28, 12.09, -34.5, 11.54, -35.18, 11.54, -35.18, 12.09, -34.5, 12.09, -29.5, 11.54, -30.28, 11.54, -30.28, 12.09, -29.5, 12.09, -33.72, 11.54, -34.5, 11.54, -34.5, 12.09, -33.72, 12.09, -28.82, 11.54, -29.5, 11.54, -29.5, 12.09, -28.82, 12.09, -32.88, 11.54, -33.72, 11.54, -33.72, 12.09, -32.88, 12.09, 11.54, 2.53, 11.54, 3.212, 12.09, 3.212, 12.09, 2.53, -32.0, 11.54, -32.88, 11.54, -32.88, 12.09, -32.0, 12.09, 11.54, 0.0298, 11.54, 1.005, 12.09, 1.005, 12.09, 0.0298, -27.5, 0.0298, -27.59, 0.9077, -27.1, 1.005, -27.0, 0.0298, -27.59, 0.9077, -27.84, 1.752, -27.38, 1.943, -27.1, 1.005, -27.84, 1.752, -28.26, 2.53, -27.84, 2.808, -27.38, 1.943, -28.26, 2.53, -28.82, 3.212, -28.46, 3.565, -27.84, 2.808, -28.82, 3.212, -29.5, 3.771, -29.22, 4.187, -28.46, 3.565, -29.5, 3.771, -30.28, 4.187, -30.09, 4.649, -29.22, 4.187, -30.28, 4.187, -31.12, 4.443, -31.02, 4.934, -30.09, 4.649, -31.12, 4.443, -32.0, 4.53, -32.0, 5.03, -31.02, 4.934, -32.0, 4.53, -32.88, 4.443, -32.98, 4.934, -32.0, 5.03, -32.88, 4.443, -33.72, 4.187, -33.91, 4.649, -32.98, 4.934, -33.72, 4.187, -34.5, 3.771, -34.78, 4.187, -33.91, 4.649, -34.5, 3.771, -35.18, 3.212, -35.54, 3.565, -34.78, 4.187, -35.18, 3.212, -35.74, 2.53, -36.16, 2.808, -35.54, 3.565, -35.74, 2.53, -36.16, 1.752, -36.62, 1.943, -36.16, 2.808, -36.16, 1.752, -36.41, 0.9077, -36.9, 1.005, -36.62, 1.943, -36.41, 0.9077, -36.5, 0.0298, -37.0, 0.0298, -36.9, 1.005, 11.54, 1.752, 11.54, 0.9077, 12.09, 0.9077, 12.09, 1.752, -32.98, 11.54, -32.0, 11.54, -32.0, 12.09, -32.98, 12.09, 11.54, 3.565, 11.54, 2.808, 12.09, 2.808, 12.09, 3.565, 11.54, 0.9077, 11.54, 0.0923, 12.09, 0.0298, 12.09, 0.9077, -33.91, 11.54, -32.98, 11.54, -32.98, 12.09, -33.91, 12.09, -29.22, 11.54, -28.46, 11.54, -28.46, 12.09, -29.22, 12.09, -34.78, 11.54, -33.91, 11.54, -33.91, 12.09, -34.78, 12.09, -30.09, 11.54, -29.22, 11.54, -29.22, 12.09, -30.09, 12.09, -35.54, 11.54, -34.78, 11.54, -34.78, 12.09, -35.54, 12.09, -31.02, 11.54, -30.09, 11.54, -30.09, 12.09, -31.02, 12.09, 11.54, 2.808, 11.54, 3.565, 12.09, 3.565, 12.09, 2.808, -32.0, 11.54, -31.02, 11.54, -31.02, 12.09, -32.0, 12.09, 11.54, 0.0923, 11.54, 0.9077, 12.09, 0.9077, 12.09, 0.0298, 11.54, 1.943, 11.54, 2.808, 12.09, 2.808, 12.09, 1.943, 11.54, 0.9077, 11.54, 1.752, 12.09, 1.752, 12.09, 0.9077, 11.54, 1.005, 11.54, 1.943, 12.09, 1.943, 12.09, 1.005, 11.54, 1.752, 11.54, 2.53, 12.09, 2.53, 12.09, 1.752, -39.0, 5.655, -25.0, 5.655, -32.0, 5.03, -25.0, 5.655, -25.0, 0.0298, -27.0, 0.0298, -37.0, 0.0298, -39.0, 0.0298, -39.0, 5.655, -30.28, 10.69, -29.5, 10.69, -29.5, 2.543, -30.28, 2.543, 10.69, 0.0923, 10.69, 0.9077, 2.543, 0.9077, 2.543, 0.0923, 2.543, 2.53, 2.543, 1.752, 1.372, 1.752, 1.164, 2.53, -32.88, 10.69, -32.0, 10.69, -32.0, 2.543, -32.88, 2.543, -31.12, 10.69, -30.28, 10.69, -30.28, 2.543, -31.12, 2.543, -33.72, 10.69, -32.88, 10.69, -32.88, 2.543, -33.72, 2.543, -32.0, 10.69, -31.12, 10.69, -31.12, 2.543, -32.0, 2.543, 10.69, 0.9077, 10.69, 0.0923, 2.543, 0.0923, 2.543, 0.9077, -34.5, 10.69, -33.72, 10.69, -33.72, 2.543, -34.5, 2.543, 10.69, 1.752, 10.69, 0.9077, 2.543, 0.9077, 2.543, 1.752, -35.18, 10.69, -34.5, 10.69, -34.5, 2.543, -35.18, 2.543, 10.69, 2.53, 10.69, 1.752, 2.543, 1.752, 2.543, 2.53, 10.69, 2.53, 10.69, 3.212, 2.543, 3.212, 2.543, 2.53, 10.69, 3.212, 10.69, 2.53, 2.543, 2.53, 2.543, 3.212, 10.69, 1.752, 10.69, 2.53, 2.543, 2.53, 2.543, 1.752, -29.5, 10.69, -28.82, 10.69, -28.82, 2.543, -29.5, 2.543, -27.5, 10.69, -36.5, 10.69, -36.5, 2.543, -27.5, 2.543, 10.69, 0.9077, 10.69, 1.752, 2.543, 1.752, 2.543, 0.9077, 11.54, 0.9077, 11.54, 1.752, 11.14, 1.752, 11.14, 0.9077, -36.5, 0.0923, -36.41, 0.9077, -36.41, 9.047, -36.5, 9.047, -27.5, 11.54, -36.5, 11.54, -36.5, 11.14, -27.5, 11.14, -27.5, 11.14, -36.5, 11.14, -36.5, 10.69, -27.5, 10.69, -29.5, 11.54, -28.82, 11.54, -28.82, 11.14, -29.5, 11.14, -27.84, 1.752, -27.59, 0.9077, -27.59, 9.047, -27.84, 9.047, 11.54, 1.752, 11.54, 2.53, 11.14, 2.53, 11.14, 1.752, -32.0, 4.53, -32.88, 4.443, -32.88, 9.047, -32.0, 9.047, 11.54, 3.212, 11.54, 2.53, 11.14, 2.53, 11.14, 3.212, -34.5, 3.771, -35.18, 3.212, -35.18, 9.047, -34.5, 9.047, 11.54, 2.53, 11.54, 3.212, 11.14, 3.212, 11.14, 2.53, -32.88, 4.443, -32.0, 4.53, -32.0, 9.047, -32.88, 9.047, 11.54, 2.53, 11.54, 1.752, 11.14, 1.752, 11.14, 2.53, -36.16, 1.752, -36.41, 0.9077, -36.41, 9.047, -36.16, 9.047, -35.18, 11.54, -34.5, 11.54, -34.5, 11.14, -35.18, 11.14, -35.18, 3.212, -34.5, 3.771, -34.5, 9.047, -35.18, 9.047, 11.54, 1.752, 11.54, 0.9077, 11.14, 0.9077, 11.14, 1.752, -30.28, 4.187, -31.12, 4.443, -31.12, 9.047, -30.28, 9.047, -34.5, 11.54, -33.72, 11.54, -33.72, 11.14, -34.5, 11.14, -36.41, 0.9077, -36.16, 1.752, -36.16, 9.047, -36.41, 9.047, 11.54, 0.9077, 11.54, 0.0923, 11.14, 0.0923, 11.14, 0.9077, 10.69, 0.0923, 11.14, 0.0923, 11.14, 9.047, 10.69, 9.047, -32.0, 11.54, -31.12, 11.54, -31.12, 11.14, -32.0, 11.14, -27.84, 1.752, -28.26, 2.53, -28.26, 9.047, -27.84, 9.047, -33.72, 11.54, -32.88, 11.54, -32.88, 11.14, -33.72, 11.14, -31.12, 4.443, -30.28, 4.187, -30.28, 9.047, -31.12, 9.047, -31.12, 11.54, -30.28, 11.54, -30.28, 11.14, -31.12, 11.14, -28.26, 2.53, -27.84, 1.752, -27.84, 9.047, -28.26, 9.047, -32.88, 11.54, -32.0, 11.54, -32.0, 11.14, -32.88, 11.14, -32.88, 4.443, -33.72, 4.187, -33.72, 9.047, -32.88, 9.047, 11.54, 0.0923, 11.54, 0.9077, 11.14, 0.9077, 11.14, 0.0923, -35.18, 3.212, -35.74, 2.53, -35.74, 9.047, -35.18, 9.047, -30.28, 11.54, -29.5, 11.54, -29.5, 11.14, -30.28, 11.14, -33.72, 4.187, -32.88, 4.443, -32.88, 9.047, -33.72, 9.047, -36.41, 11.14, -36.16, 11.14, -36.16, 10.69, -36.41, 10.69, -29.5, 11.14, -28.82, 11.14, -28.82, 10.69, -29.5, 10.69, -36.16, 11.14, -35.74, 11.14, -35.74, 10.69, -36.16, 10.69, -28.82, 11.14, -28.26, 11.14, -28.26, 10.69, -28.82, 10.69, -35.74, 11.14, -35.18, 11.14, -35.18, 10.69, -35.74, 10.69, -28.26, 11.14, -27.84, 11.14, -27.84, 10.69, -28.26, 10.69, -35.18, 11.14, -34.5, 11.14, -34.5, 10.69, -35.18, 10.69, -27.84, 11.14, -27.59, 11.14, -27.59, 10.69, -27.84, 10.69, -34.5, 11.14, -33.72, 11.14, -33.72, 10.69, -34.5, 10.69, -27.59, 11.14, -27.5, 11.14, -27.5, 10.69, -27.59, 10.69, -32.0, 11.14, -31.12, 11.14, -31.12, 10.69, -32.0, 10.69, -33.72, 11.14, -32.88, 11.14, -32.88, 10.69, -33.72, 10.69, -31.12, 11.14, -30.28, 11.14, -30.28, 10.69, -31.12, 10.69, -32.88, 11.14, -32.0, 11.14, -32.0, 10.69, -32.88, 10.69, -36.5, 11.14, -36.41, 11.14, -36.41, 10.69, -36.5, 10.69, -30.28, 11.14, -29.5, 11.14, -29.5, 10.69, -30.28, 10.69, -27.59, 0.9077, -27.84, 1.752, -27.84, 9.047, -27.59, 9.047, -29.5, 3.771, -28.82, 3.212, -28.82, 9.047, -29.5, 9.047, -36.41, 0.9077, -36.5, 0.0923, -36.5, 9.047, -36.41, 9.047, -34.5, 3.771, -33.72, 4.187, -33.72, 9.047, -34.5, 9.047, -28.82, 3.212, -29.5, 3.771, -29.5, 9.047, -28.82, 9.047, -30.28, 4.187, -29.5, 3.771, -29.5, 9.047, -30.28, 9.047, -33.72, 4.187, -34.5, 3.771, -34.5, 9.047, -33.72, 9.047, -36.16, 1.752, -35.74, 2.53, -35.74, 9.047, -36.16, 9.047, -29.5, 3.771, -30.28, 4.187, -30.28, 9.047, -29.5, 9.047, -27.59, 0.9077, -27.5, 0.0923, -27.5, 9.047, -27.59, 9.047, -35.74, 2.53, -36.16, 1.752, -36.16, 9.047, -35.74, 9.047, -27.5, 0.0923, -27.59, 0.9077, -27.59, 9.047, -27.5, 9.047, 11.14, 0.0923, 10.69, 0.0923, 10.69, 9.047, 11.14, 9.047, -28.82, 3.212, -28.26, 2.53, -28.26, 9.047, -28.82, 9.047, -32.0, 4.53, -31.12, 4.443, -31.12, 9.047, -32.0, 9.047, -28.26, 2.53, -28.82, 3.212, -28.82, 9.047, -28.26, 9.047, -31.12, 4.443, -32.0, 4.53, -32.0, 9.047, -31.12, 9.047, -35.74, 2.53, -35.18, 3.212, -35.18, 9.047, -35.74, 9.047, -27.53, 1.752, -27.31, 0.9077, -26.54, 0.9077, -26.67, 1.752, -35.18, 2.543, -34.5, 2.543, -33.29, -1.957, -33.88, -2.298, 2.543, 3.212, 2.543, 2.53, 1.164, 2.53, 0.8842, 3.212, 2.543, 2.53, 2.543, 3.212, -2.298, 3.212, -2.578, 2.53, -29.5, 2.543, -28.82, 2.543, -28.37, 0.8842, -28.96, 0.5433, 2.543, 1.752, 2.543, 2.53, -2.578, 2.53, -2.785, 1.752, -30.28, 2.543, -29.5, 2.543, -28.96, 0.5433, -29.64, 0.1543, 2.543, 0.9077, 2.543, 1.752, -2.785, 1.752, -2.914, 0.9077, -31.12, 2.543, -30.28, 2.543, -29.64, 0.1543, -30.37, -0.2678, 2.543, 0.0923, 2.543, 0.9077, -2.914, 0.9077, -2.957, 0.0923, -32.88, 2.543, -32.0, 2.543, -31.13, -0.7068, -31.89, -1.146, -32.0, 2.543, -31.12, 2.543, -30.37, -0.2678, -31.13, -0.7068, 2.543, 0.9077, 2.543, 0.0923, 1.543, 0.0923, 1.5, 0.9077, -33.72, 2.543, -32.88, 2.543, -31.89, -1.146, -32.62, -1.568, -27.5, 2.543, -36.5, 2.543, -35.03, -2.957, -27.23, 1.543, 2.543, 1.752, 2.543, 0.9077, 1.5, 0.9077, 1.372, 1.752, -34.5, 2.543, -33.72, 2.543, -32.62, -1.568, -33.29, -1.957, -27.5, -0.9208, -27.16, -0.3303, -25.5, -0.7748, -25.5, -1.457, -33.29, -1.957, -32.62, -1.568, -29.61, -4.577, -30.0, -5.251, 1.164, 2.53, 1.372, 1.752, 0.5145, 1.752, 0.1544, 2.53, -33.88, -2.298, -33.29, -1.957, -30.0, -5.251, -30.34, -5.842, -28.37, 0.8842, -27.89, 1.164, -26.88, 0.1544, -27.16, -0.3303, -34.37, -2.578, -33.88, -2.298, -30.34, -5.842, -30.62, -6.326, -28.96, 0.5433, -28.37, 0.8842, -27.16, -0.3303, -27.5, -0.9208, -34.73, 1.752, -34.37, 2.53, -30.62, 2.53, -30.83, 1.752, -29.64, 0.1543, -28.96, 0.5433, -27.5, -0.9208, -27.89, -1.595, -2.914, 0.9077, -2.785, 1.752, -6.686, 1.752, -6.908, 0.9077, -30.37, -0.2678, -29.64, 0.1543, -27.89, -1.595, -28.31, -2.326, -2.957, 0.0923, -2.914, 0.9077, -6.908, 0.9077, -6.983, 0.0923, -31.89, -1.146, -31.13, -0.7068, -28.75, -3.086, -29.19, -3.846, -31.13, -0.7068, -30.37, -0.2678, -28.31, -2.326, -28.75, -3.086, -27.31, 0.9077, -27.23, 0.0923, -26.5, 0.0923, -26.54, 0.9077, -32.62, -1.568, -31.89, -1.146, -29.19, -3.846, -29.61, -4.577, -27.23, 1.543, -35.03, -2.957, -31.0, -6.983, -26.5, 0.8112, -30.83, 1.752, -30.62, 2.53, -25.5, 2.53, -25.5, 1.752, -27.89, -1.595, -27.5, -0.9208, -25.5, -1.457, -25.5, -2.235, -30.96, 0.9077, -30.83, 1.752, -25.5, 1.752, -25.5, 0.9077, -28.31, -2.326, -27.89, -1.595, -25.5, -2.235, -25.5, -3.079, -31.0, 0.0923, -30.96, 0.9077, -25.5, 0.9077, -25.5, 0.0923, -29.19, -3.846, -28.75, -3.086, -25.5, -3.957, -25.5, -4.835, -28.75, -3.086, -28.31, -2.326, -25.5, -3.079, -25.5, -3.957, -26.54, 0.9077, -26.5, 0.0923, -25.5, 0.0923, -25.5, 0.9077, -29.61, -4.577, -29.19, -3.846, -25.5, -4.835, -25.5, -5.679, -26.5, 0.8112, -31.0, -6.983, -25.5, -8.457, -25.5, 0.5432, -26.67, 1.752, -26.54, 0.9077, -25.5, 0.9077, -25.5, 1.752, -30.0, -5.251, -29.61, -4.577, -25.5, -5.679, -25.5, -6.457, -26.88, 2.53, -26.67, 1.752, -25.5, 1.752, -25.5, 2.53, -30.34, -5.842, -30.0, -5.251, -25.5, -6.457, -25.5, -7.139, -27.16, 3.212, -26.88, 2.53, -25.5, 2.53, -25.5, 3.212, -30.62, 2.53, -30.34, 3.212, -25.5, 3.212, -25.5, 2.53, -6.5, -0.6189, -6.5, -1.463, 7.5, -1.463, 7.5, -0.6189, -6.5, 8.462, -6.5, -0.5382, 7.5, -0.5382, 7.5, 8.462, -6.5, 2.24, -6.5, 3.084, 7.5, 3.084, 7.5, 2.24, -6.5, -1.463, -6.5, -2.279, 7.5, -2.279, 7.5, -1.463, -6.5, 3.962, -6.5, 4.84, 7.5, 4.84, 7.5, 3.962, -6.5, 3.084, -6.5, 3.962, 7.5, 3.962, 7.5, 3.084, -6.5, -2.279, -6.5, -1.463, 7.5, -1.463, 7.5, -2.279, -6.5, 4.84, -6.5, 5.684, 7.5, 5.684, 7.5, 4.84, -6.5, -1.463, -6.5, -0.6189, 7.5, -0.6189, 7.5, -1.463, -6.5, 5.684, -6.5, 6.462, 7.5, 6.462, 7.5, 5.684, -6.5, -0.6189, -6.5, 0.159, 7.5, 0.159, 7.5, -0.6189, -6.5, 6.462, -6.5, 7.144, 7.5, 7.144, 7.5, 6.462, -6.5, 0.159, -6.5, 0.841, 7.5, 0.841, 7.5, 0.159, -6.5, 0.841, -6.5, 0.159, 7.5, 0.159, 7.5, 0.841, -6.5, 0.7798, -6.5, 1.462, 7.5, 1.462, 7.5, 0.7798, -6.5, 0.159, -6.5, -0.6189, 7.5, -0.6189, 7.5, 0.159, -6.5, 1.462, -6.5, 2.24, 7.5, 2.24, 7.5, 1.462, 9.5, 3.215, 9.5, 2.351, 10.05, 2.351, 10.05, 3.215, 9.5, 2.938, 9.5, 2.16, 10.05, 2.16, 10.05, 2.938, 9.5, 2.351, 9.5, 1.413, 10.05, 1.413, 10.05, 2.351, -5.122, 9.5, -6.0, 9.5, -6.0, 10.05, -5.122, 10.05, 9.5, 3.619, 9.5, 2.938, 10.05, 2.938, 10.05, 3.619, 9.5, 1.413, 9.5, 0.4375, 10.05, 0.4375, 10.05, 1.413, -4.278, 9.5, -5.122, 9.5, -5.122, 10.05, -4.278, 10.05, -8.5, 9.5, -9.182, 9.5, -9.182, 10.05, -8.5, 10.05, -3.5, 9.5, -4.278, 9.5, -4.278, 10.05, -3.5, 10.05, -7.722, 9.5, -8.5, 9.5, -8.5, 10.05, -7.722, 10.05, -2.818, 9.5, -3.5, 9.5, -3.5, 10.05, -2.818, 10.05, -6.878, 9.5, -7.722, 9.5, -7.722, 10.05, -6.878, 10.05, 9.5, 2.938, 9.5, 3.619, 10.05, 3.619, 10.05, 2.938, -6.0, 9.5, -6.878, 9.5, -6.878, 10.05, -6.0, 10.05, 9.5, 0.4375, 9.5, 1.413, 10.05, 1.413, 10.05, 0.4375, -1.5, 0.4375, -1.586, 1.315, -1.096, 1.413, -1.0, 0.4375, -1.586, 1.315, -1.843, 2.16, -1.381, 2.351, -1.096, 1.413, -1.843, 2.16, -2.258, 2.938, -1.843, 3.215, -1.381, 2.351, -2.258, 2.938, -2.818, 3.619, -2.464, 3.973, -1.843, 3.215, -2.818, 3.619, -3.5, 4.179, -3.222, 4.595, -2.464, 3.973, -3.5, 4.179, -4.278, 4.595, -4.087, 5.057, -3.222, 4.595, -4.278, 4.595, -5.122, 4.851, -5.025, 5.341, -4.087, 5.057, -5.122, 4.851, -6.0, 4.938, -6.0, 5.438, -5.025, 5.341, -6.0, 4.938, -6.878, 4.851, -6.975, 5.341, -6.0, 5.438, -6.878, 4.851, -7.722, 4.595, -7.913, 5.057, -6.975, 5.341, -7.722, 4.595, -8.5, 4.179, -8.778, 4.595, -7.913, 5.057, -8.5, 4.179, -9.182, 3.619, -9.536, 3.973, -8.778, 4.595, -9.182, 3.619, -9.742, 2.938, -10.16, 3.215, -9.536, 3.973, -9.742, 2.938, -10.16, 2.16, -10.62, 2.351, -10.16, 3.215, -10.16, 2.16, -10.41, 1.315, -10.9, 1.413, -10.62, 2.351, -10.41, 1.315, -10.5, 0.4375, -11.0, 0.4375, -10.9, 1.413, 9.5, 2.16, 9.5, 1.315, 10.05, 1.315, 10.05, 2.16, -6.975, 9.5, -6.0, 9.5, -6.0, 10.05, -6.975, 10.05, 9.5, 3.973, 9.5, 3.215, 10.05, 3.215, 10.05, 3.973, 9.5, 1.315, 9.5, 0.5, 10.05, 0.4375, 10.05, 1.315, -7.913, 9.5, -6.975, 9.5, -6.975, 10.05, -7.913, 10.05, -3.222, 9.5, -2.464, 9.5, -2.464, 10.05, -3.222, 10.05, -8.778, 9.5, -7.913, 9.5, -7.913, 10.05, -8.778, 10.05, -4.087, 9.5, -3.222, 9.5, -3.222, 10.05, -4.087, 10.05, -9.536, 9.5, -8.778, 9.5, -8.778, 10.05, -9.536, 10.05, -5.025, 9.5, -4.087, 9.5, -4.087, 10.05, -5.025, 10.05, 9.5, 3.215, 9.5, 3.973, 10.05, 3.973, 10.05, 3.215, -6.0, 9.5, -5.025, 9.5, -5.025, 10.05, -6.0, 10.05, 9.5, 0.5, 9.5, 1.315, 10.05, 1.315, 10.05, 0.4375, 9.5, 2.351, 9.5, 3.215, 10.05, 3.215, 10.05, 2.351, 9.5, 1.315, 9.5, 2.16, 10.05, 2.16, 10.05, 1.315, 9.5, 1.413, 9.5, 2.351, 10.05, 2.351, 10.05, 1.413, 9.5, 2.16, 9.5, 2.938, 10.05, 2.938, 10.05, 2.16])
me_circle.materials.append(mat_skybox)
me_circle.materials.append(mat_uv_asphalt)
me_circle.materials.append(mat_uv_concrete)
me_circle.update()

# ---- objects
ob_room5 = bpy.data.objects.new('Room5', me_circle_008)
ob_room5_detail = bpy.data.objects.new('Room5_Detail', me_circle_009)
ob_room5_entrytunnel = bpy.data.objects.new('Room5_EntryTunnel', me_circle)

# ---- transforms, parenting, visibility, modifiers, constraints
ob_room5.location = (41.0, -31.0, 0.125)
_m = ob_room5.modifiers.new('Auto Smooth', 'NODES')
_m.node_group = ng_auto_smooth
_gi = [s.identifier for s in ng_auto_smooth.interface.items_tree if s.item_type == 'SOCKET' and s.in_out == 'INPUT']
_m[_gi[1]] = 0.5236  # Angle
ob_room5_detail.location = (20.0, 0.0, 0.0)
_m = ob_room5_detail.modifiers.new('Auto Smooth', 'NODES')
_m.node_group = ng_auto_smooth
_gi = [s.identifier for s in ng_auto_smooth.interface.items_tree if s.item_type == 'SOCKET' and s.in_out == 'INPUT']
_m[_gi[1]] = 3.142  # Angle
ob_room5_entrytunnel.location = (0.0, 0.0, 0.0)
_m = ob_room5_entrytunnel.modifiers.new('Auto Smooth', 'NODES')
_m.node_group = ng_auto_smooth
_gi = [s.identifier for s in ng_auto_smooth.interface.items_tree if s.item_type == 'SOCKET' and s.in_out == 'INPUT']
_m[_gi[1]] = 0.5236  # Angle

# ---- collection membership
col_room5.objects.link(ob_room5)
col_room5.objects.link(ob_room5_detail)
col_room5.objects.link(ob_room5_entrytunnel)

# ---- scene / render settings (as saved in the file)
scene.frame_start = 1; scene.frame_end = 250; scene.frame_set(0)
scene.render.engine = 'CYCLES'
scene.cycles.sampling_pattern = 'TABULATED_SOBOL'
scene.cycles.use_light_tree = False
scene.view_settings.view_transform = 'Filmic'
bpy.context.view_layer.update()

# ---- added for rendering (the .blend has no active camera and no usable light): camera, sun
cam_auto = bpy.data.cameras.new('AutoCamera')
cam_auto.lens = 50.0
cam_auto.sensor_width = 36.0
cam_auto.clip_end = 1667.32
ob_auto_camera = bpy.data.objects.new('AutoCamera', cam_auto)
scene.collection.objects.link(ob_auto_camera)
ob_auto_camera.location = (126.004, -135.918, 85.0209)
ob_auto_camera.rotation_euler = (1.09748, -7.21219e-08, 0.694738)
scene.camera = ob_auto_camera
light_auto_sun = bpy.data.lights.new('AutoSun', 'SUN')
light_auto_sun.energy = 3.0
light_auto_sun.angle = 0.0523599
ob_auto_sun = bpy.data.objects.new('AutoSun', light_auto_sun)
scene.collection.objects.link(ob_auto_sun)
ob_auto_sun.rotation_euler = (0.872665, 0.174533, 0.523599)
bpy.context.view_layer.update()

